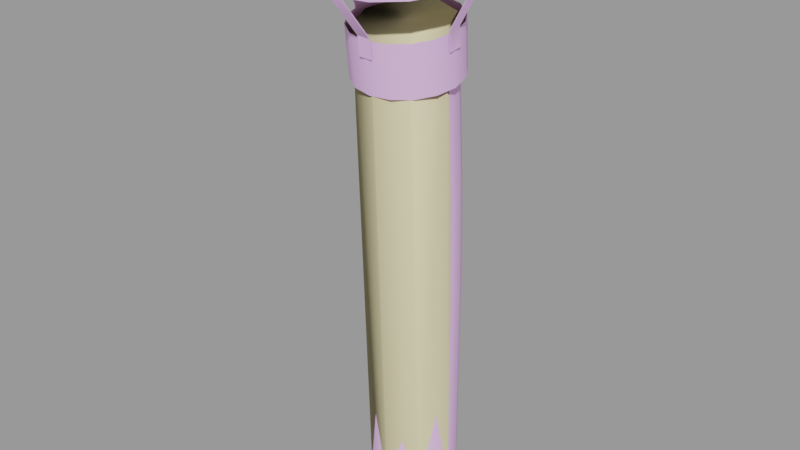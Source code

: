 # Source: chimney001.blend  (saved by Blender 2.92.15; exported with 4.5.12 LTS)
import bpy
from mathutils import Matrix  # noqa: F401  (used for matrix-valued properties, if any)

bpy.ops.wm.read_factory_settings(use_empty=True)
scene = bpy.context.scene
scene.name = 'chimney001.qc'

# ---- collections
col_chimney001 = bpy.data.collections.new('chimney001'); scene.collection.children.link(col_chimney001)

# ---- materials (node trees are filled in below, after node groups)
mat_chimney001 = bpy.data.materials.new('chimney001')
mat_chimney001.use_transparent_shadow = False
mat_chimney001.diffuse_color = (0.8688, 0.5217, 0.9555, 1.0)
mat_phy = bpy.data.materials.new('  phy')
mat_phy.use_transparent_shadow = False
mat_phy.diffuse_color = (0.8876, 0.7957, 0.4585, 1.0)

# ---- material node trees

# ---- meshes
me_chimney001_reference = bpy.data.meshes.new('chimney001_reference')
me_chimney001_reference.from_pydata([(0.3758, -23.88, 144.8), (4.371, -24.13, 144.6), (0.3743, -24.13, 144.8), (4.372, -23.88, 144.6), (-3.271, 7.022, 137.9), (2.088, 8.098, 137.9), (0.7983, 11.91, 104.0), (-4.56, 10.85, 104.0), (0.1445, 13.78, 69.13), (-7.826, 3.959, 137.7), (-5.214, 12.72, 69.17), (0.01477, 13.99, 34.16), (-9.114, 7.84, 103.9), (-10.88, -0.6252, 137.3), (1.933, -20.16, 134.1), (-4.692, -14.82, 100.9), (0.656, -15.87, 100.6), (-3.414, -19.09, 134.5), (-9.215, -11.81, 101.4), (-7.936, -16.02, 135.1), (-12.22, -7.299, 102.1), (-10.94, -11.44, 135.8), (-13.26, -1.983, 102.8), (-11.98, -6.033, 136.6), (-12.17, 3.334, 103.4), (-9.762, 9.696, 69.06), (-5.343, 12.92, 34.17), (-1e-06, 14.0, -5.4e-05), (-5.358, 12.93, -5.4e-05), (-9.886, 9.888, 34.15), (-5.285, -13.04, 67.47), (0.06778, -14.1, 67.29), (-9.816, -10.02, 67.76), (-12.84, -5.495, 68.12), (-13.89, -0.1609, 68.5), (-12.81, 5.173, 68.83), (-13.99, -0.00498, 34.07), (-12.93, -5.359, 34.02), (-12.92, 5.349, 34.12), (-9.9, 9.9, -5.4e-05), (-12.93, 5.358, -5.4e-05), (-14.0, -1e-06, -5.4e-05), (-12.93, -5.358, -5.5e-05), (-9.893, -9.898, 33.97), (-9.9, -9.9, -5.5e-05), (-5.353, -12.93, 33.93), (-5.358, -12.93, -5.5e-05), (0.003975, -14.0, 33.9), (1e-06, -14.0, -5.5e-05), (5.362, -12.93, 33.89), (5.358, -12.93, -5.5e-05), (9.904, -9.898, 33.91), (9.9, -9.9, -5.5e-05), (12.94, -5.359, 33.94), (10.03, 9.696, 68.65), (12.94, 5.349, 34.04), (9.912, 9.888, 34.09), (13.05, 5.173, 68.29), (14.01, -0.004978, 33.99), (14.1, -0.1609, 67.91), (13.02, -5.495, 67.58), (9.974, -10.02, 67.35), (5.426, -13.04, 67.24), (5.372, 12.92, 34.13), (5.497, 12.72, 68.94), (6.146, 10.85, 103.6), (10.67, 7.84, 103.1), (13.68, 3.334, 102.4), (14.72, -1.983, 101.7), (13.62, -7.299, 101.1), (10.57, -11.81, 100.7), (6.015, -14.82, 100.5), (7.435, 7.022, 137.5), (11.96, 3.959, 136.9), (14.96, -0.6252, 136.2), (16.0, -6.033, 135.4), (14.9, -11.44, 134.7), (11.85, -16.02, 134.3), (7.291, -19.09, 134.1), (25.58, -0.5503, 169.1), (20.43, 7.76, 170.4), (8.391, -6.678, 179.1), (6.299, -5.149, 179.3), (12.68, 13.31, 171.4), (3.824, -4.612, 179.5), (3.513, 15.26, 172.1), (1.343, -5.149, 179.6), (-5.674, 13.31, 172.2), (-0.7662, -6.678, 179.4), (-13.48, 7.76, 171.8), (-2.182, -8.967, 179.2), (-18.73, -0.5503, 170.9), (-2.69, -11.67, 178.9), (-20.61, -10.36, 169.7), (-2.212, -14.37, 178.5), (-18.84, -20.16, 168.3), (-0.8211, -16.66, 178.1), (-13.68, -28.47, 167.0), (1.271, -18.19, 177.8), (-5.934, -34.02, 165.9), (3.746, -18.72, 177.7), (3.231, -35.97, 165.3), (6.227, -18.19, 177.6), (12.42, -34.02, 165.2), (8.336, -16.66, 177.7), (20.23, -28.47, 165.6), (9.752, -14.37, 178.0), (25.47, -20.16, 166.5), (10.26, -11.67, 178.3), (27.35, -10.36, 167.7), (9.782, -8.967, 178.7), (12.93, -5.358, -5.5e-05), (14.0, 1e-06, -5.4e-05), (12.93, 5.358, -5.4e-05), (9.9, 9.9, -5.4e-05), (5.358, 12.93, -5.4e-05), (-13.54, -10.33, 153.2), (-13.78, -9.525, 147.3), (-13.53, -9.525, 147.3), (-13.29, -10.33, 153.2), (-20.95, -12.22, 167.4), (-20.7, -12.22, 167.4), (-20.85, -12.56, 169.9), (-20.6, -12.56, 169.9), (-20.93, -7.968, 168.0), (-20.82, -8.285, 170.5), (-20.57, -8.285, 170.5), (-20.68, -7.968, 168.0), (-13.26, -6.189, 153.8), (-13.51, -6.189, 153.8), (-13.76, -5.424, 147.8), (-13.51, -5.424, 147.8), (4.803, 8.57, 155.0), (0.5577, 9.184, 149.2), (0.8062, 8.57, 155.1), (4.554, 9.184, 149.0), (0.5563, 8.928, 149.1), (0.8048, 8.311, 155.1), (1.433, 15.69, 170.2), (1.432, 15.42, 170.2), (1.537, 15.48, 172.7), (1.536, 15.22, 172.6), (5.43, 15.69, 170.0), (5.534, 15.48, 172.5), (5.532, 15.22, 172.5), (5.428, 15.42, 170.0), (4.801, 8.311, 154.9), (4.553, 8.928, 149.0), (18.44, -9.525, 146.0), (18.71, -5.424, 146.5), (18.69, -9.525, 145.9), (18.46, -5.424, 146.5), (27.53, -7.968, 166.0), (27.63, -8.285, 168.5), (27.61, -12.56, 167.9), (27.51, -12.22, 165.4), (18.94, -10.33, 151.9), (18.96, -6.189, 152.4), (0.621, -25.09, 150.7), (4.618, -25.09, 150.5), (4.619, -24.83, 150.6), (5.146, -35.88, 163.2), (5.148, -35.61, 163.3), (5.249, -36.33, 165.7), (5.25, -36.06, 165.7), (1.15, -35.88, 163.4), (1.252, -36.33, 165.8), (1.253, -36.06, 165.9), (1.151, -35.61, 163.4), (0.6224, -24.83, 150.7), (18.71, -6.189, 152.4), (27.28, -7.968, 166.0), (27.38, -8.285, 168.5), (27.36, -12.56, 167.9), (27.26, -12.22, 165.4), (18.69, -10.33, 151.9), (1.426, -5.386, 181.5), (3.906, -4.847, 181.5), (-0.6835, -6.921, 181.4), (-2.1, -9.219, 181.2), (-2.608, -11.93, 180.8), (-2.13, -14.64, 180.5), (-0.7386, -16.94, 180.1), (1.354, -18.47, 179.8), (3.828, -19.01, 179.6), (6.309, -18.47, 179.6), (8.418, -16.94, 179.7), (9.835, -14.64, 180.0), (10.34, -11.93, 180.3), (9.864, -9.219, 180.7), (8.473, -6.921, 181.0), (6.381, -5.386, 181.3), (12.6, 13.48, 169.4), (3.43, 15.42, 170.1), (20.34, 7.952, 168.4), (25.5, -0.3266, 167.1), (27.27, -10.1, 165.7), (25.39, -19.86, 164.5), (20.15, -28.14, 163.6), (12.34, -33.67, 163.2), (3.149, -35.61, 163.3), (-6.017, -33.67, 164.0), (-13.77, -28.14, 165.0), (-18.92, -19.86, 166.3), (-20.69, -10.1, 167.7), (-18.81, -0.3266, 168.9), (-13.57, 7.952, 169.8), (-5.757, 13.48, 170.2), (2.099, 10.12, 138.1), (-3.363, 7.153, 154.1), (2.762, 8.412, 154.0), (-4.025, 8.887, 138.2), (-8.569, 3.568, 153.9), (-9.231, 5.387, 138.0), (-12.06, -1.799, 153.3), (-12.72, 0.1474, 137.4), (-13.32, -8.129, 152.5), (-13.98, -6.033, 136.7), (-12.13, -14.46, 151.6), (-12.79, -12.21, 135.8), (-8.698, -19.83, 150.8), (-9.356, -17.45, 135.0), (-3.531, -23.41, 150.1), (-4.189, -20.95, 134.3), (2.58, -24.67, 149.7), (1.921, -22.18, 133.9), (8.704, -23.41, 149.6), (8.046, -20.95, 133.8), (13.91, -19.83, 149.8), (13.25, -17.45, 134.0), (17.41, -14.46, 150.4), (16.75, -12.21, 134.6), (18.66, -8.129, 151.2), (18.0, -6.033, 135.3), (17.47, -1.799, 152.1), (16.81, 0.1474, 136.2), (14.04, 3.568, 152.9), (13.38, 5.387, 137.0), (8.872, 7.153, 153.6), (8.21, 8.887, 137.7)], [], [(0, 1, 2), (0, 3, 1), (4, 5, 6), (7, 6, 8), (4, 6, 7), (9, 4, 7), (10, 8, 11), (7, 8, 10), (12, 7, 10), (9, 7, 12), (13, 9, 12), (14, 15, 16), (14, 17, 15), (17, 18, 15), (17, 19, 18), (19, 20, 18), (19, 21, 20), (21, 22, 20), (21, 23, 22), (23, 24, 22), (23, 13, 24), (13, 12, 24), (24, 12, 25), (12, 10, 25), (25, 10, 26), (10, 11, 26), (27, 26, 11), (27, 28, 26), (28, 29, 26), (16, 30, 31), (16, 15, 30), (15, 32, 30), (15, 18, 32), (18, 33, 32), (18, 20, 33), (20, 34, 33), (20, 22, 34), (22, 35, 34), (22, 24, 35), (24, 25, 35), (35, 25, 29), (25, 26, 29), (33, 36, 37), (33, 34, 36), (34, 38, 36), (34, 35, 38), (35, 29, 38), (28, 39, 29), (39, 38, 29), (39, 40, 38), (40, 36, 38), (40, 41, 36), (41, 37, 36), (41, 42, 37), (42, 43, 37), (42, 44, 43), (44, 45, 43), (44, 46, 45), (46, 47, 45), (46, 48, 47), (48, 49, 47), (48, 50, 49), (50, 51, 49), (50, 52, 51), (52, 53, 51), (54, 55, 56), (54, 57, 55), (57, 58, 55), (57, 59, 58), (59, 53, 58), (59, 60, 53), (60, 51, 53), (60, 61, 51), (61, 49, 51), (61, 62, 49), (62, 47, 49), (62, 31, 47), (31, 45, 47), (31, 30, 45), (30, 43, 45), (30, 32, 43), (32, 37, 43), (32, 33, 37), (8, 63, 11), (8, 64, 63), (64, 56, 63), (64, 54, 56), (65, 54, 64), (65, 66, 54), (66, 57, 54), (66, 67, 57), (67, 59, 57), (67, 68, 59), (68, 60, 59), (68, 69, 60), (69, 61, 60), (69, 70, 61), (70, 62, 61), (70, 71, 62), (71, 31, 62), (71, 16, 31), (6, 64, 8), (6, 65, 64), (5, 65, 6), (5, 72, 65), (72, 66, 65), (72, 73, 66), (73, 67, 66), (73, 74, 67), (74, 68, 67), (74, 75, 68), (75, 69, 68), (75, 76, 69), (76, 70, 69), (76, 77, 70), (77, 71, 70), (77, 78, 71), (78, 16, 71), (78, 14, 16), (79, 80, 81), (80, 82, 81), (80, 83, 82), (83, 84, 82), (83, 85, 84), (85, 86, 84), (85, 87, 86), (87, 88, 86), (87, 89, 88), (89, 90, 88), (89, 91, 90), (91, 92, 90), (91, 93, 92), (93, 94, 92), (93, 95, 94), (95, 96, 94), (95, 97, 96), (97, 98, 96), (97, 99, 98), (99, 100, 98), (99, 101, 100), (101, 102, 100), (101, 103, 102), (103, 104, 102), (103, 105, 104), (105, 106, 104), (105, 107, 106), (107, 108, 106), (107, 109, 108), (109, 110, 108), (109, 79, 110), (79, 81, 110), (52, 111, 53), (111, 58, 53), (111, 112, 58), (112, 55, 58), (112, 113, 55), (113, 56, 55), (113, 114, 56), (114, 63, 56), (114, 115, 63), (115, 11, 63), (115, 27, 11), (116, 117, 118), (116, 118, 119), (119, 120, 116), (119, 121, 120), (121, 122, 120), (121, 123, 122), (124, 125, 126), (124, 126, 127), (128, 124, 127), (128, 129, 124), (128, 130, 129), (128, 131, 130), (131, 117, 130), (131, 118, 117), (120, 122, 125), (120, 125, 124), (129, 120, 124), (129, 116, 120), (129, 117, 116), (129, 130, 117), (132, 133, 134), (132, 135, 133), (134, 133, 136), (134, 136, 137), (137, 138, 134), (137, 139, 138), (139, 140, 138), (139, 141, 140), (142, 143, 144), (142, 144, 145), (146, 142, 145), (146, 132, 142), (146, 135, 132), (146, 147, 135), (147, 133, 135), (147, 136, 133), (148, 149, 150), (148, 151, 149), (152, 153, 154), (152, 154, 155), (156, 152, 155), (156, 157, 152), (156, 149, 157), (156, 150, 149), (158, 1, 159), (158, 2, 1), (159, 1, 3), (159, 3, 160), (160, 161, 159), (160, 162, 161), (162, 163, 161), (162, 164, 163), (165, 166, 167), (165, 167, 168), (169, 165, 168), (169, 158, 165), (169, 2, 158), (169, 0, 2), (138, 140, 143), (138, 143, 142), (132, 138, 142), (132, 134, 138), (161, 163, 166), (161, 166, 165), (158, 161, 165), (158, 159, 161), (157, 149, 151), (157, 151, 170), (170, 152, 157), (170, 171, 152), (171, 153, 152), (171, 172, 153), (155, 154, 173), (155, 173, 174), (175, 155, 174), (175, 156, 155), (175, 150, 156), (175, 148, 150), (84, 176, 177), (84, 86, 176), (86, 178, 176), (86, 88, 178), (88, 179, 178), (88, 90, 179), (90, 180, 179), (90, 92, 180), (92, 181, 180), (92, 94, 181), (94, 182, 181), (94, 96, 182), (96, 183, 182), (96, 98, 183), (98, 184, 183), (98, 100, 184), (100, 185, 184), (100, 102, 185), (102, 186, 185), (102, 104, 186), (104, 187, 186), (104, 106, 187), (106, 188, 187), (106, 108, 188), (108, 189, 188), (108, 110, 189), (110, 190, 189), (110, 81, 190), (81, 191, 190), (81, 82, 191), (82, 177, 191), (82, 84, 177), (85, 192, 193), (85, 83, 192), (83, 194, 192), (83, 80, 194), (80, 195, 194), (80, 79, 195), (79, 196, 195), (79, 109, 196), (109, 197, 196), (109, 107, 197), (107, 198, 197), (107, 105, 198), (105, 199, 198), (105, 103, 199), (103, 200, 199), (103, 101, 200), (101, 201, 200), (101, 99, 201), (99, 202, 201), (99, 97, 202), (97, 203, 202), (97, 95, 203), (95, 204, 203), (95, 93, 204), (93, 205, 204), (93, 91, 205), (91, 206, 205), (91, 89, 206), (89, 207, 206), (89, 87, 207), (87, 193, 207), (87, 85, 193), (208, 209, 210), (208, 211, 209), (211, 212, 209), (211, 213, 212), (213, 214, 212), (213, 215, 214), (215, 216, 214), (215, 217, 216), (217, 218, 216), (217, 219, 218), (219, 220, 218), (219, 221, 220), (221, 222, 220), (221, 223, 222), (223, 224, 222), (223, 225, 224), (225, 226, 224), (225, 227, 226), (227, 228, 226), (227, 229, 228), (229, 230, 228), (229, 231, 230), (231, 232, 230), (231, 233, 232), (233, 234, 232), (233, 235, 234), (235, 236, 234), (235, 237, 236), (237, 238, 236), (237, 239, 238), (239, 210, 238), (239, 208, 210), (221, 21, 19), (221, 219, 21), (219, 23, 21), (219, 217, 23), (217, 13, 23), (217, 215, 13), (215, 9, 13), (215, 213, 9), (213, 4, 9), (213, 211, 4), (211, 5, 4), (211, 208, 5), (208, 72, 5), (208, 239, 72), (239, 73, 72), (239, 237, 73), (237, 74, 73), (237, 235, 74), (235, 75, 74), (235, 233, 75), (233, 76, 75), (233, 231, 76), (231, 77, 76), (231, 229, 77), (229, 78, 77), (229, 227, 78), (227, 14, 78), (227, 225, 14), (225, 17, 14), (225, 223, 17), (223, 19, 17), (223, 221, 19)])
me_chimney001_reference.polygons.foreach_set('use_smooth', [True] * 368)
_k = set([(0, 2), (1, 2), (1, 3), (1, 159), (2, 158), (4, 5), (4, 9), (5, 72), (9, 13), (13, 23), (14, 17), (14, 78), (17, 19), (19, 21), (21, 23), (72, 73), (73, 74), (74, 75), (75, 76), (76, 77), (77, 78), (79, 80), (79, 109), (80, 83), (81, 82), (81, 110), (82, 84), (83, 85), (84, 86), (85, 87), (86, 88), (87, 89), (88, 90), (89, 91), (90, 92), (91, 93), (92, 94), (93, 95), (94, 96), (95, 97), (96, 98), (97, 99), (98, 100), (99, 101), (100, 102), (101, 103), (102, 104), (103, 105), (104, 106), (105, 107), (106, 108), (107, 109), (108, 110), (116, 117), (116, 120), (117, 118), (117, 130), (120, 122), (120, 125), (121, 122), (124, 125), (124, 129), (129, 130), (130, 131), (132, 134), (132, 135), (132, 142), (133, 134), (133, 135), (133, 136), (134, 138), (135, 147), (138, 140), (138, 143), (139, 140), (142, 143), (148, 150), (149, 150), (149, 151), (149, 157), (150, 156), (152, 153), (152, 154), (152, 157), (153, 171), (154, 155), (155, 156), (158, 159), (158, 165), (159, 161), (161, 163), (161, 166), (162, 163), (165, 166), (208, 211), (208, 239), (211, 213), (213, 215), (215, 217), (217, 219), (219, 221), (221, 223), (223, 225), (225, 227), (227, 229), (229, 231), (231, 233), (233, 235), (235, 237), (237, 239)])
me_chimney001_reference.attributes.new('sharp_edge', 'BOOLEAN', 'EDGE').data.foreach_set('value', [ (min(e.vertices), max(e.vertices)) in _k for e in me_chimney001_reference.edges])
_uv = me_chimney001_reference.uv_layers.new(name='UVMap')
_uv.uv.foreach_set('vector', [0.2184, 0.2523, 0.2304, 0.2216, 0.2205, 0.2529, 0.2184, 0.2523, 0.2284, 0.221, 0.2304, 0.2216, 0.5484, 0.9873, 0.5177, 0.9869, 0.5221, 0.7642, 0.5481, 0.7645, 0.5221, 0.7642, 0.523, 0.5358, 0.5484, 0.9873, 0.5221, 0.7642, 0.5481, 0.7645, 0.5794, 0.9865, 0.5484, 0.9873, 0.5481, 0.7645, 0.5485, 0.536, 0.523, 0.5358, 0.5215, 0.3072, 0.5481, 0.7645, 0.523, 0.5358, 0.5485, 0.536, 0.5741, 0.7638, 0.5481, 0.7645, 0.5485, 0.536, 0.5794, 0.9865, 0.5481, 0.7645, 0.5741, 0.7638, 0.6102, 0.9844, 0.5794, 0.9865, 0.5741, 0.7638, 0.7488, 0.9711, 0.7138, 0.7516, 0.7446, 0.7502, 0.7488, 0.9711, 0.7231, 0.9727, 0.7138, 0.7516, 0.7231, 0.9727, 0.6839, 0.7539, 0.7138, 0.7516, 0.7231, 0.9727, 0.6966, 0.9752, 0.6839, 0.7539, 0.6966, 0.9752, 0.6551, 0.7567, 0.6839, 0.7539, 0.6966, 0.9752, 0.6691, 0.9784, 0.6551, 0.7567, 0.6691, 0.9784, 0.6274, 0.7595, 0.6551, 0.7567, 0.6691, 0.9784, 0.6402, 0.9816, 0.6274, 0.7595, 0.6402, 0.9816, 0.6005, 0.762, 0.6274, 0.7595, 0.6402, 0.9816, 0.6102, 0.9844, 0.6005, 0.762, 0.6102, 0.9844, 0.5741, 0.7638, 0.6005, 0.762, 0.6005, 0.762, 0.5741, 0.7638, 0.574, 0.5358, 0.5741, 0.7638, 0.5485, 0.536, 0.574, 0.5358, 0.574, 0.5358, 0.5485, 0.536, 0.5496, 0.3071, 0.5485, 0.536, 0.5215, 0.3072, 0.5496, 0.3071, 0.5191, 0.084, 0.5496, 0.3071, 0.5215, 0.3072, 0.5191, 0.084, 0.5508, 0.08386, 0.5496, 0.3071, 0.5508, 0.08386, 0.5776, 0.3076, 0.5496, 0.3071, 0.7446, 0.7502, 0.7124, 0.5326, 0.7437, 0.5322, 0.7446, 0.7502, 0.7138, 0.7516, 0.7124, 0.5326, 0.7138, 0.7516, 0.6824, 0.5333, 0.7124, 0.5326, 0.7138, 0.7516, 0.6839, 0.7539, 0.6824, 0.5333, 0.6839, 0.7539, 0.6537, 0.534, 0.6824, 0.5333, 0.6839, 0.7539, 0.6551, 0.7567, 0.6537, 0.534, 0.6551, 0.7567, 0.6263, 0.5347, 0.6537, 0.534, 0.6551, 0.7567, 0.6274, 0.7595, 0.6263, 0.5347, 0.6274, 0.7595, 0.5998, 0.5354, 0.6263, 0.5347, 0.6274, 0.7595, 0.6005, 0.762, 0.5998, 0.5354, 0.6005, 0.762, 0.574, 0.5358, 0.5998, 0.5354, 0.5998, 0.5354, 0.574, 0.5358, 0.5776, 0.3076, 0.574, 0.5358, 0.5496, 0.3071, 0.5776, 0.3076, 0.6537, 0.534, 0.6334, 0.3097, 0.6613, 0.3111, 0.6537, 0.534, 0.6263, 0.5347, 0.6334, 0.3097, 0.6263, 0.5347, 0.6055, 0.3085, 0.6334, 0.3097, 0.6263, 0.5347, 0.5998, 0.5354, 0.6055, 0.3085, 0.5998, 0.5354, 0.5776, 0.3076, 0.6055, 0.3085, 0.5508, 0.08386, 0.5821, 0.08439, 0.5776, 0.3076, 0.5821, 0.08439, 0.6055, 0.3085, 0.5776, 0.3076, 0.5821, 0.08439, 0.6124, 0.0855, 0.6055, 0.3085, 0.6124, 0.0855, 0.6334, 0.3097, 0.6055, 0.3085, 0.6124, 0.0855, 0.6415, 0.08702, 0.6334, 0.3097, 0.6415, 0.08702, 0.6613, 0.3111, 0.6334, 0.3097, 0.6415, 0.08702, 0.6694, 0.08873, 0.6613, 0.3111, 0.6694, 0.08873, 0.6894, 0.3124, 0.6613, 0.3111, 0.6694, 0.08873, 0.6963, 0.09037, 0.6894, 0.3124, 0.6963, 0.09037, 0.7176, 0.3134, 0.6894, 0.3124, 0.6963, 0.09037, 0.7224, 0.09167, 0.7176, 0.3134, 0.7224, 0.09167, 0.7459, 0.314, 0.7176, 0.3134, 0.7224, 0.09167, 0.748, 0.09245, 0.7459, 0.314, 0.748, 0.09245, 0.7744, 0.3141, 0.7459, 0.314, 0.748, 0.09245, 0.7736, 0.09259, 0.7744, 0.3141, 0.7736, 0.09259, 0.803, 0.3137, 0.7744, 0.3141, 0.7736, 0.09259, 0.7993, 0.09207, 0.803, 0.3137, 0.7993, 0.09207, 0.8316, 0.3128, 0.803, 0.3137, 0.923, 0.5348, 0.8886, 0.3102, 0.917, 0.3089, 0.923, 0.5348, 0.8959, 0.5341, 0.8886, 0.3102, 0.8959, 0.5341, 0.8601, 0.3116, 0.8886, 0.3102, 0.8959, 0.5341, 0.8676, 0.5333, 0.8601, 0.3116, 0.8676, 0.5333, 0.8316, 0.3128, 0.8601, 0.3116, 0.8676, 0.5333, 0.8381, 0.5327, 0.8316, 0.3128, 0.8381, 0.5327, 0.803, 0.3137, 0.8316, 0.3128, 0.8381, 0.5327, 0.8072, 0.5322, 0.803, 0.3137, 0.8072, 0.5322, 0.7744, 0.3141, 0.803, 0.3137, 0.8072, 0.5322, 0.7755, 0.5321, 0.7744, 0.3141, 0.7755, 0.5321, 0.7459, 0.314, 0.7744, 0.3141, 0.7755, 0.5321, 0.7437, 0.5322, 0.7459, 0.314, 0.7437, 0.5322, 0.7176, 0.3134, 0.7459, 0.314, 0.7437, 0.5322, 0.7124, 0.5326, 0.7176, 0.3134, 0.7124, 0.5326, 0.6894, 0.3124, 0.7176, 0.3134, 0.7124, 0.5326, 0.6824, 0.5333, 0.6894, 0.3124, 0.6824, 0.5333, 0.6613, 0.3111, 0.6894, 0.3124, 0.6824, 0.5333, 0.6537, 0.534, 0.6613, 0.3111, 0.9749, 0.5358, 0.9453, 0.3079, 0.9734, 0.3072, 0.9749, 0.5358, 0.9492, 0.5354, 0.9453, 0.3079, 0.9492, 0.5354, 0.917, 0.3089, 0.9453, 0.3079, 0.9492, 0.5354, 0.923, 0.5348, 0.917, 0.3089, 0.9479, 0.7627, 0.923, 0.5348, 0.9492, 0.5354, 0.9479, 0.7627, 0.9214, 0.7605, 0.923, 0.5348, 0.9214, 0.7605, 0.8959, 0.5341, 0.923, 0.5348, 0.9214, 0.7605, 0.8943, 0.7577, 0.8959, 0.5341, 0.8943, 0.7577, 0.8676, 0.5333, 0.8959, 0.5341, 0.8943, 0.7577, 0.8662, 0.7548, 0.8676, 0.5333, 0.8662, 0.7548, 0.8381, 0.5327, 0.8676, 0.5333, 0.8662, 0.7548, 0.837, 0.7524, 0.8381, 0.5327, 0.837, 0.7524, 0.8072, 0.5322, 0.8381, 0.5327, 0.837, 0.7524, 0.8068, 0.7506, 0.8072, 0.5322, 0.8068, 0.7506, 0.7755, 0.5321, 0.8072, 0.5322, 0.8068, 0.7506, 0.7758, 0.7499, 0.7755, 0.5321, 0.7758, 0.7499, 0.7437, 0.5322, 0.7755, 0.5321, 0.7758, 0.7499, 0.7446, 0.7502, 0.7437, 0.5322, 0.974, 0.7642, 0.9492, 0.5354, 0.9749, 0.5358, 0.974, 0.7642, 0.9479, 0.7627, 0.9492, 0.5354, 0.9696, 0.9869, 0.9479, 0.7627, 0.974, 0.7642, 0.9696, 0.9869, 0.9395, 0.9853, 0.9479, 0.7627, 0.9395, 0.9853, 0.9214, 0.7605, 0.9479, 0.7627, 0.9395, 0.9853, 0.91, 0.9828, 0.9214, 0.7605, 0.91, 0.9828, 0.8943, 0.7577, 0.9214, 0.7605, 0.91, 0.9828, 0.8814, 0.9796, 0.8943, 0.7577, 0.8814, 0.9796, 0.8662, 0.7548, 0.8943, 0.7577, 0.8814, 0.9796, 0.8535, 0.9764, 0.8662, 0.7548, 0.8535, 0.9764, 0.837, 0.7524, 0.8662, 0.7548, 0.8535, 0.9764, 0.8264, 0.9736, 0.837, 0.7524, 0.8264, 0.9736, 0.8068, 0.7506, 0.837, 0.7524, 0.8264, 0.9736, 0.8001, 0.9715, 0.8068, 0.7506, 0.8001, 0.9715, 0.7758, 0.7499, 0.8068, 0.7506, 0.8001, 0.9715, 0.7744, 0.9707, 0.7758, 0.7499, 0.7744, 0.9707, 0.7446, 0.7502, 0.7758, 0.7499, 0.7744, 0.9707, 0.7488, 0.9711, 0.7446, 0.7502, 0.5166, 0.7119, 0.5031, 0.7653, 0.4149, 0.7158, 0.5031, 0.7653, 0.4063, 0.7276, 0.4149, 0.7158, 0.5031, 0.7653, 0.4712, 0.8082, 0.4063, 0.7276, 0.4712, 0.8082, 0.3941, 0.7346, 0.4063, 0.7276, 0.4712, 0.8082, 0.4257, 0.8341, 0.3941, 0.7346, 0.4257, 0.8341, 0.38, 0.736, 0.3941, 0.7346, 0.4257, 0.8341, 0.3736, 0.8392, 0.38, 0.736, 0.3736, 0.8392, 0.3662, 0.7313, 0.38, 0.736, 0.3736, 0.8392, 0.3227, 0.8226, 0.3662, 0.7313, 0.3227, 0.8226, 0.3548, 0.7214, 0.3662, 0.7313, 0.3227, 0.8226, 0.2809, 0.7868, 0.3548, 0.7214, 0.2809, 0.7868, 0.3476, 0.7078, 0.3548, 0.7214, 0.2809, 0.7868, 0.2545, 0.7374, 0.3476, 0.7078, 0.2545, 0.7374, 0.3456, 0.6925, 0.3476, 0.7078, 0.2545, 0.7374, 0.2475, 0.6817, 0.3456, 0.6925, 0.2475, 0.6817, 0.3492, 0.6778, 0.3456, 0.6925, 0.2475, 0.6817, 0.261, 0.6284, 0.3492, 0.6778, 0.261, 0.6284, 0.3578, 0.6661, 0.3492, 0.6778, 0.261, 0.6284, 0.2929, 0.5855, 0.3578, 0.6661, 0.2929, 0.5855, 0.37, 0.659, 0.3578, 0.6661, 0.2929, 0.5855, 0.3384, 0.5595, 0.37, 0.659, 0.3384, 0.5595, 0.3841, 0.6577, 0.37, 0.659, 0.3384, 0.5595, 0.3905, 0.5545, 0.3841, 0.6577, 0.3905, 0.5545, 0.3979, 0.6623, 0.3841, 0.6577, 0.3905, 0.5545, 0.4413, 0.5711, 0.3979, 0.6623, 0.4413, 0.5711, 0.4093, 0.6722, 0.3979, 0.6623, 0.4413, 0.5711, 0.4831, 0.6068, 0.4093, 0.6722, 0.4831, 0.6068, 0.4165, 0.6859, 0.4093, 0.6722, 0.4831, 0.6068, 0.5096, 0.6563, 0.4165, 0.6859, 0.5096, 0.6563, 0.4185, 0.7012, 0.4165, 0.6859, 0.5096, 0.6563, 0.5166, 0.7119, 0.4185, 0.7012, 0.5166, 0.7119, 0.4149, 0.7158, 0.4185, 0.7012, 0.7993, 0.09207, 0.8254, 0.09096, 0.8316, 0.3128, 0.8254, 0.09096, 0.8601, 0.3116, 0.8316, 0.3128, 0.8254, 0.09096, 0.8523, 0.08943, 0.8601, 0.3116, 0.8523, 0.08943, 0.8886, 0.3102, 0.8601, 0.3116, 0.8523, 0.08943, 0.8802, 0.08772, 0.8886, 0.3102, 0.8802, 0.08772, 0.917, 0.3089, 0.8886, 0.3102, 0.8802, 0.08772, 0.9093, 0.08609, 0.917, 0.3089, 0.9093, 0.08609, 0.9453, 0.3079, 0.917, 0.3089, 0.9093, 0.08609, 0.9397, 0.08478, 0.9453, 0.3079, 0.9397, 0.08478, 0.9734, 0.3072, 0.9453, 0.3079, 0.9397, 0.08478, 0.971, 0.084, 0.9734, 0.3072, 0.244, 0.1328, 0.2422, 0.08987, 0.2439, 0.0898, 0.244, 0.1328, 0.2439, 0.0898, 0.2457, 0.1328, 0.2457, 0.1328, 0.1909, 0.2355, 0.244, 0.1328, 0.2457, 0.1328, 0.1927, 0.2354, 0.1909, 0.2355, 0.1927, 0.2354, 0.1916, 0.2534, 0.1909, 0.2355, 0.1927, 0.2354, 0.1934, 0.2533, 0.1916, 0.2534, 0.1799, 0.2355, 0.1792, 0.2534, 0.1774, 0.2533, 0.1799, 0.2355, 0.1774, 0.2533, 0.1781, 0.2354, 0.125, 0.1328, 0.1799, 0.2355, 0.1781, 0.2354, 0.125, 0.1328, 0.1268, 0.1328, 0.1799, 0.2355, 0.125, 0.1328, 0.1286, 0.08987, 0.1268, 0.1328, 0.125, 0.1328, 0.1269, 0.0898, 0.1286, 0.08987, 0.2107, 0.2522, 0.2226, 0.2214, 0.2126, 0.2528, 0.2107, 0.2522, 0.2207, 0.2208, 0.2226, 0.2214, 0.3809, 0.2328, 0.3832, 0.2495, 0.3539, 0.2534, 0.3809, 0.2328, 0.3539, 0.2534, 0.3517, 0.2367, 0.3384, 0.1337, 0.3809, 0.2328, 0.3517, 0.2367, 0.3384, 0.1337, 0.3668, 0.1299, 0.3809, 0.2328, 0.3384, 0.1337, 0.3613, 0.0898, 0.3668, 0.1299, 0.3384, 0.1337, 0.3332, 0.09354, 0.3613, 0.0898, 0.3911, 0.1298, 0.4199, 0.09093, 0.4182, 0.1309, 0.3911, 0.1298, 0.3927, 0.0898, 0.4199, 0.09093, 0.2367, 0.1315, 0.2324, 0.09003, 0.2342, 0.0898, 0.2367, 0.1315, 0.2342, 0.0898, 0.2385, 0.1313, 0.2385, 0.1313, 0.1872, 0.2361, 0.2367, 0.1315, 0.2385, 0.1313, 0.1891, 0.2358, 0.1872, 0.2361, 0.1891, 0.2358, 0.1887, 0.2534, 0.1872, 0.2361, 0.1891, 0.2358, 0.1905, 0.2531, 0.1887, 0.2534, 0.1847, 0.2361, 0.1833, 0.2534, 0.1815, 0.2531, 0.1847, 0.2361, 0.1815, 0.2531, 0.1829, 0.2358, 0.1335, 0.1313, 0.1847, 0.2361, 0.1829, 0.2358, 0.1335, 0.1313, 0.1353, 0.1315, 0.1847, 0.2361, 0.1335, 0.1313, 0.1396, 0.09003, 0.1353, 0.1315, 0.1335, 0.1313, 0.1378, 0.0898, 0.1396, 0.09003, 0.2278, 0.2216, 0.2158, 0.2523, 0.2258, 0.221, 0.2278, 0.2216, 0.2178, 0.2529, 0.2158, 0.2523, 0.2252, 0.2214, 0.2134, 0.2522, 0.2234, 0.2208, 0.2252, 0.2214, 0.2153, 0.2528, 0.2134, 0.2522, 0.4504, 0.2367, 0.4482, 0.2534, 0.419, 0.2494, 0.4504, 0.2367, 0.419, 0.2494, 0.4213, 0.2327, 0.4356, 0.1299, 0.4504, 0.2367, 0.4213, 0.2327, 0.4356, 0.1299, 0.4639, 0.1337, 0.4504, 0.2367, 0.4356, 0.1299, 0.4692, 0.09359, 0.4639, 0.1337, 0.4356, 0.1299, 0.4411, 0.0898, 0.4692, 0.09359, 0.4761, 0.131, 0.5014, 0.0898, 0.5032, 0.1298, 0.4761, 0.131, 0.4743, 0.091, 0.5014, 0.0898, 0.2843, 0.1357, 0.2918, 0.0898, 0.2937, 0.09006, 0.2843, 0.1357, 0.2937, 0.09006, 0.2864, 0.136, 0.2864, 0.136, 0.2008, 0.2341, 0.2843, 0.1357, 0.2864, 0.136, 0.2028, 0.2343, 0.2008, 0.2341, 0.2028, 0.2343, 0.1973, 0.2531, 0.2008, 0.2341, 0.2028, 0.2343, 0.1994, 0.2534, 0.1973, 0.2531, 0.1681, 0.2341, 0.1716, 0.2531, 0.1695, 0.2534, 0.1681, 0.2341, 0.1695, 0.2534, 0.166, 0.2343, 0.0825, 0.136, 0.1681, 0.2341, 0.166, 0.2343, 0.0825, 0.136, 0.08451, 0.1357, 0.1681, 0.2341, 0.0825, 0.136, 0.07709, 0.0898, 0.08451, 0.1357, 0.0825, 0.136, 0.0751, 0.09006, 0.07709, 0.0898, 0.4138, 0.2367, 0.4131, 0.2534, 0.386, 0.2523, 0.4138, 0.2367, 0.386, 0.2523, 0.3867, 0.2355, 0.3911, 0.1298, 0.4138, 0.2367, 0.3867, 0.2355, 0.3911, 0.1298, 0.4182, 0.1309, 0.4138, 0.2367, 0.5078, 0.2355, 0.5086, 0.2522, 0.4815, 0.2534, 0.5078, 0.2355, 0.4815, 0.2534, 0.4808, 0.2367, 0.4761, 0.131, 0.5078, 0.2355, 0.4808, 0.2367, 0.4761, 0.131, 0.5032, 0.1298, 0.5078, 0.2355, 0.2586, 0.1341, 0.2605, 0.0898, 0.2623, 0.08987, 0.2586, 0.1341, 0.2623, 0.08987, 0.2605, 0.1341, 0.2605, 0.1341, 0.1953, 0.2349, 0.2586, 0.1341, 0.2605, 0.1341, 0.1971, 0.235, 0.1953, 0.2349, 0.1971, 0.235, 0.1945, 0.2533, 0.1953, 0.2349, 0.1971, 0.235, 0.1963, 0.2534, 0.1945, 0.2533, 0.1741, 0.2349, 0.1748, 0.2533, 0.173, 0.2534, 0.1741, 0.2349, 0.173, 0.2534, 0.1722, 0.235, 0.1089, 0.1341, 0.1741, 0.2349, 0.1722, 0.235, 0.1089, 0.1341, 0.1107, 0.1341, 0.1741, 0.2349, 0.1089, 0.1341, 0.1088, 0.0898, 0.1107, 0.1341, 0.1089, 0.1341, 0.107, 0.08987, 0.1088, 0.0898, 0.05866, 0.9573, 0.08467, 0.9858, 0.05869, 0.9859, 0.05866, 0.9573, 0.08473, 0.9572, 0.08467, 0.9858, 0.08473, 0.9572, 0.1119, 0.9858, 0.08467, 0.9858, 0.08473, 0.9572, 0.1121, 0.9572, 0.1119, 0.9858, 0.1121, 0.9572, 0.1412, 0.9858, 0.1119, 0.9858, 0.1121, 0.9572, 0.1413, 0.9572, 0.1412, 0.9858, 0.1413, 0.9572, 0.1722, 0.9858, 0.1412, 0.9858, 0.1413, 0.9572, 0.1722, 0.9572, 0.1722, 0.9858, 0.1722, 0.9572, 0.2031, 0.9859, 0.1722, 0.9858, 0.1722, 0.9572, 0.2031, 0.9573, 0.2031, 0.9859, 0.2031, 0.9573, 0.2324, 0.986, 0.2031, 0.9859, 0.2031, 0.9573, 0.2323, 0.9574, 0.2324, 0.986, 0.2323, 0.9574, 0.2597, 0.9861, 0.2324, 0.986, 0.2323, 0.9574, 0.2596, 0.9575, 0.2597, 0.9861, 0.2596, 0.9575, 0.2857, 0.9861, 0.2597, 0.9861, 0.2596, 0.9575, 0.2857, 0.9575, 0.2857, 0.9861, 0.2857, 0.9575, 0.3116, 0.9862, 0.2857, 0.9861, 0.2857, 0.9575, 0.3117, 0.9576, 0.3116, 0.9862, 0.3117, 0.9576, 0.3389, 0.9862, 0.3116, 0.9862, 0.3117, 0.9576, 0.339, 0.9576, 0.3389, 0.9862, 0.339, 0.9576, 0.3682, 0.9862, 0.3389, 0.9862, 0.339, 0.9576, 0.3683, 0.9576, 0.3682, 0.9862, 0.3683, 0.9576, 0.3992, 0.9862, 0.3682, 0.9862, 0.3683, 0.9576, 0.3991, 0.9576, 0.3992, 0.9862, 0.3991, 0.9576, 0.4301, 0.9861, 0.3992, 0.9862, 0.3991, 0.9576, 0.43, 0.9575, 0.4301, 0.9861, 0.43, 0.9575, 0.4595, 0.986, 0.4301, 0.9861, 0.43, 0.9575, 0.4593, 0.9574, 0.4595, 0.986, 0.4593, 0.9574, 0.4867, 0.9859, 0.4595, 0.986, 0.4593, 0.9574, 0.4866, 0.9573, 0.4867, 0.9859, 0.4866, 0.9573, 0.5127, 0.9859, 0.4867, 0.9859, 0.4866, 0.9573, 0.5127, 0.9573, 0.5127, 0.9859, 0.5127, 0.9544, 0.486, 0.9466, 0.5127, 0.9465, 0.5127, 0.9544, 0.4861, 0.9545, 0.486, 0.9466, 0.4861, 0.9545, 0.4585, 0.9467, 0.486, 0.9466, 0.4861, 0.9545, 0.4586, 0.9546, 0.4585, 0.9467, 0.4586, 0.9546, 0.4294, 0.9468, 0.4585, 0.9467, 0.4586, 0.9546, 0.4295, 0.9547, 0.4294, 0.9468, 0.4295, 0.9547, 0.3992, 0.9468, 0.4294, 0.9468, 0.4295, 0.9547, 0.3992, 0.9547, 0.3992, 0.9468, 0.3992, 0.9547, 0.369, 0.9469, 0.3992, 0.9468, 0.3992, 0.9547, 0.3689, 0.9548, 0.369, 0.9469, 0.3689, 0.9548, 0.3399, 0.9469, 0.369, 0.9469, 0.3689, 0.9548, 0.3398, 0.9548, 0.3399, 0.9469, 0.3398, 0.9548, 0.3123, 0.9469, 0.3399, 0.9469, 0.3398, 0.9548, 0.3122, 0.9548, 0.3123, 0.9469, 0.3122, 0.9548, 0.2857, 0.9468, 0.3123, 0.9469, 0.3122, 0.9548, 0.2857, 0.9547, 0.2857, 0.9468, 0.2857, 0.9547, 0.2591, 0.9467, 0.2857, 0.9468, 0.2857, 0.9547, 0.2591, 0.9546, 0.2591, 0.9467, 0.2591, 0.9546, 0.2315, 0.9466, 0.2591, 0.9467, 0.2591, 0.9546, 0.2316, 0.9546, 0.2315, 0.9466, 0.2316, 0.9546, 0.2024, 0.9466, 0.2315, 0.9466, 0.2316, 0.9546, 0.2025, 0.9545, 0.2024, 0.9466, 0.2025, 0.9545, 0.1722, 0.9465, 0.2024, 0.9466, 0.2025, 0.9545, 0.1722, 0.9544, 0.1722, 0.9465, 0.1722, 0.9544, 0.142, 0.9465, 0.1722, 0.9465, 0.1722, 0.9544, 0.1419, 0.9544, 0.142, 0.9465, 0.1419, 0.9544, 0.1129, 0.9465, 0.142, 0.9465, 0.1419, 0.9544, 0.1128, 0.9544, 0.1129, 0.9465, 0.1128, 0.9544, 0.08531, 0.9465, 0.1129, 0.9465, 0.1128, 0.9544, 0.08522, 0.9544, 0.08531, 0.9465, 0.08522, 0.9544, 0.05867, 0.9465, 0.08531, 0.9465, 0.08522, 0.9544, 0.05868, 0.9544, 0.05867, 0.9465, 0.05862, 0.8461, 0.08605, 0.944, 0.05874, 0.9441, 0.05862, 0.8461, 0.08658, 0.846, 0.08605, 0.944, 0.08658, 0.846, 0.114, 0.944, 0.08605, 0.944, 0.08658, 0.846, 0.1148, 0.846, 0.114, 0.944, 0.1148, 0.846, 0.1427, 0.944, 0.114, 0.944, 0.1148, 0.846, 0.1434, 0.846, 0.1427, 0.944, 0.1434, 0.846, 0.1722, 0.944, 0.1427, 0.944, 0.1434, 0.846, 0.1723, 0.8461, 0.1722, 0.944, 0.1723, 0.8461, 0.2016, 0.9441, 0.1722, 0.944, 0.1723, 0.8461, 0.2011, 0.8461, 0.2016, 0.9441, 0.2011, 0.8461, 0.2304, 0.9442, 0.2016, 0.9441, 0.2011, 0.8461, 0.2297, 0.8462, 0.2304, 0.9442, 0.2297, 0.8462, 0.2583, 0.9443, 0.2304, 0.9442, 0.2297, 0.8462, 0.2579, 0.8463, 0.2583, 0.9443, 0.2579, 0.8463, 0.2856, 0.9443, 0.2583, 0.9443, 0.2579, 0.8463, 0.2857, 0.8464, 0.2856, 0.9443, 0.2857, 0.8464, 0.3129, 0.9444, 0.2856, 0.9443, 0.2857, 0.8464, 0.3136, 0.8464, 0.3129, 0.9444, 0.3136, 0.8464, 0.3409, 0.9444, 0.3129, 0.9444, 0.3136, 0.8464, 0.3418, 0.8464, 0.3409, 0.9444, 0.3418, 0.8464, 0.3697, 0.9444, 0.3409, 0.9444, 0.3418, 0.8464, 0.3703, 0.8464, 0.3697, 0.9444, 0.3703, 0.8464, 0.3992, 0.9444, 0.3697, 0.9444, 0.3703, 0.8464, 0.3991, 0.8464, 0.3992, 0.9444, 0.3991, 0.8464, 0.4287, 0.9443, 0.3992, 0.9444, 0.3991, 0.8464, 0.4279, 0.8463, 0.4287, 0.9443, 0.4279, 0.8463, 0.4575, 0.9442, 0.4287, 0.9443, 0.4279, 0.8463, 0.4565, 0.8463, 0.4575, 0.9442, 0.4565, 0.8463, 0.4854, 0.9441, 0.4575, 0.9442, 0.4565, 0.8463, 0.4847, 0.8462, 0.4854, 0.9441, 0.4847, 0.8462, 0.5127, 0.9441, 0.4854, 0.9441, 0.4847, 0.8462, 0.5126, 0.8461, 0.5127, 0.9441, 0.4995, 0.3392, 0.4969, 0.3943, 0.4838, 0.3475, 0.4995, 0.3392, 0.5145, 0.3927, 0.4969, 0.3943, 0.5145, 0.3927, 0.4913, 0.4428, 0.4969, 0.3943, 0.5145, 0.3927, 0.5081, 0.4481, 0.4913, 0.4428, 0.5081, 0.4481, 0.4679, 0.4857, 0.4913, 0.4428, 0.5081, 0.4481, 0.4813, 0.4971, 0.4679, 0.4857, 0.4813, 0.4971, 0.4302, 0.5163, 0.4679, 0.4857, 0.4813, 0.4971, 0.4382, 0.5321, 0.4302, 0.5163, 0.4382, 0.5321, 0.3839, 0.5301, 0.4302, 0.5163, 0.4382, 0.5321, 0.3853, 0.5479, 0.3839, 0.5301, 0.3853, 0.5479, 0.3361, 0.5249, 0.3839, 0.5301, 0.3853, 0.5479, 0.3307, 0.542, 0.3361, 0.5249, 0.3307, 0.542, 0.2941, 0.5016, 0.3361, 0.5249, 0.3307, 0.542, 0.2827, 0.5153, 0.2941, 0.5016, 0.2827, 0.5153, 0.2643, 0.4636, 0.2941, 0.5016, 0.2827, 0.5153, 0.2486, 0.4719, 0.2643, 0.4636, 0.2486, 0.4719, 0.2512, 0.4168, 0.2643, 0.4636, 0.2486, 0.4719, 0.2337, 0.4184, 0.2512, 0.4168, 0.2337, 0.4184, 0.2568, 0.3682, 0.2512, 0.4168, 0.2337, 0.4184, 0.2401, 0.3629, 0.2568, 0.3682, 0.2401, 0.3629, 0.2803, 0.3254, 0.2568, 0.3682, 0.2401, 0.3629, 0.2669, 0.3139, 0.2803, 0.3254, 0.2669, 0.3139, 0.318, 0.2947, 0.2803, 0.3254, 0.2669, 0.3139, 0.31, 0.2789, 0.318, 0.2947, 0.31, 0.2789, 0.3643, 0.281, 0.318, 0.2947, 0.31, 0.2789, 0.3629, 0.2632, 0.3643, 0.281, 0.3629, 0.2632, 0.412, 0.2861, 0.3643, 0.281, 0.3629, 0.2632, 0.4175, 0.2691, 0.412, 0.2861, 0.4175, 0.2691, 0.454, 0.3095, 0.412, 0.2861, 0.4175, 0.2691, 0.4654, 0.2958, 0.454, 0.3095, 0.4654, 0.2958, 0.4838, 0.3475, 0.454, 0.3095, 0.4654, 0.2958, 0.4995, 0.3392, 0.4838, 0.3475])
_uv.active_render = True
_uv = me_chimney001_reference.uv_layers.new(name='lightmap')
_uv.uv.foreach_set('vector', [0.7676, 0.874, 0.7724, 0.8145, 0.7724, 0.874, 0.7666, 0.873, 0.7666, 0.8135, 0.7714, 0.8135, 0.6895, 0.249, 0.749, 0.249, 0.749, 0.127, 0.5645, 0.624, 0.624, 0.624, 0.624, 0.502, 0.0615, 0.127, 0.002002, 0.249, 0.0615, 0.249, 0.877, 0.499, 0.9365, 0.499, 0.9365, 0.377, 0.1895, 0.999, 0.249, 0.999, 0.249, 0.877, 0.9365, 0.252, 0.877, 0.374, 0.9365, 0.374, 0.8145, 0.499, 0.874, 0.499, 0.874, 0.377, 0.124, 0.127, 0.0645, 0.249, 0.124, 0.249, 0.6895, 0.874, 0.749, 0.874, 0.749, 0.752, 0.374, 0.502, 0.3145, 0.624, 0.374, 0.624, 0.252, 0.624, 0.3115, 0.624, 0.3115, 0.502, 0.6865, 0.627, 0.627, 0.749, 0.6865, 0.749, 0.627, 0.874, 0.6865, 0.874, 0.6865, 0.752, 0.749, 0.377, 0.6895, 0.499, 0.749, 0.499, 0.6855, 0.751, 0.626, 0.751, 0.626, 0.873, 0.624, 0.377, 0.5645, 0.499, 0.624, 0.499, 0.752, 0.499, 0.8115, 0.499, 0.8115, 0.377, 0.749, 0.252, 0.6895, 0.374, 0.749, 0.374, 0.748, 0.751, 0.6885, 0.751, 0.6885, 0.873, 0.624, 0.252, 0.5645, 0.374, 0.624, 0.374, 0.502, 0.874, 0.5615, 0.874, 0.5615, 0.752, 0.501, 0.873, 0.5605, 0.751, 0.501, 0.751, 0.5645, 0.874, 0.624, 0.874, 0.624, 0.752, 0.5635, 0.873, 0.623, 0.751, 0.5635, 0.751, 0.624, 0.127, 0.5645, 0.249, 0.624, 0.249, 0.9355, 0.376, 0.876, 0.376, 0.876, 0.498, 0.249, 0.127, 0.1895, 0.249, 0.249, 0.249, 0.5615, 0.502, 0.502, 0.624, 0.5615, 0.624, 0.9395, 0.499, 0.999, 0.499, 0.999, 0.377, 0.9385, 0.498, 0.998, 0.376, 0.9385, 0.376, 0.752, 0.124, 0.8115, 0.124, 0.8115, 0.002002, 0.874, 0.002002, 0.8145, 0.124, 0.874, 0.124, 0.127, 0.999, 0.1865, 0.999, 0.1865, 0.877, 0.751, 0.498, 0.8105, 0.376, 0.751, 0.376, 0.9395, 0.374, 0.999, 0.374, 0.999, 0.252, 0.8115, 0.252, 0.752, 0.374, 0.8115, 0.374, 0.8145, 0.374, 0.874, 0.374, 0.874, 0.252, 0.1865, 0.127, 0.127, 0.249, 0.1865, 0.249, 0.873, 0.376, 0.8135, 0.376, 0.8135, 0.498, 0.876, 0.373, 0.9355, 0.251, 0.876, 0.251, 0.1865, 0.002002, 0.127, 0.124, 0.1865, 0.124, 0.998, 0.251, 0.9385, 0.251, 0.9385, 0.373, 0.751, 0.373, 0.8105, 0.251, 0.751, 0.251, 0.873, 0.251, 0.8135, 0.251, 0.8135, 0.373, 0.126, 0.248, 0.1855, 0.126, 0.126, 0.126, 0.248, 0.126, 0.1885, 0.126, 0.1885, 0.248, 0.001001, 0.248, 0.0605, 0.126, 0.001001, 0.126, 0.4395, 0.749, 0.499, 0.749, 0.499, 0.627, 0.0635, 0.248, 0.123, 0.126, 0.0635, 0.126, 0.1855, 0.001001, 0.126, 0.001001, 0.126, 0.123, 0.249, 0.002002, 0.1895, 0.124, 0.249, 0.124, 0.248, 0.001001, 0.1885, 0.001001, 0.1885, 0.123, 0.0615, 0.002002, 0.002002, 0.124, 0.0615, 0.124, 0.0605, 0.001001, 0.001001, 0.001001, 0.001001, 0.123, 0.124, 0.002002, 0.0645, 0.124, 0.124, 0.124, 0.123, 0.001001, 0.0635, 0.001001, 0.0635, 0.123, 0.9365, 0.127, 0.877, 0.249, 0.9365, 0.249, 0.9355, 0.126, 0.876, 0.126, 0.876, 0.248, 0.999, 0.127, 0.9395, 0.249, 0.999, 0.249, 0.998, 0.126, 0.9385, 0.126, 0.9385, 0.248, 0.499, 0.502, 0.4395, 0.624, 0.499, 0.624, 0.377, 0.624, 0.4365, 0.624, 0.4365, 0.502, 0.8115, 0.127, 0.752, 0.249, 0.8115, 0.249, 0.1865, 0.752, 0.127, 0.874, 0.1865, 0.874, 0.1895, 0.874, 0.249, 0.874, 0.249, 0.752, 0.0615, 0.752, 0.002002, 0.874, 0.0615, 0.874, 0.0645, 0.874, 0.124, 0.874, 0.124, 0.752, 0.751, 0.248, 0.8105, 0.126, 0.751, 0.126, 0.6895, 0.749, 0.749, 0.749, 0.749, 0.627, 0.5615, 0.627, 0.502, 0.749, 0.5615, 0.749, 0.5645, 0.749, 0.624, 0.749, 0.624, 0.627, 0.874, 0.127, 0.8145, 0.249, 0.874, 0.249, 0.873, 0.126, 0.8135, 0.126, 0.8135, 0.248, 0.9365, 0.002002, 0.877, 0.124, 0.9365, 0.124, 0.9355, 0.001001, 0.876, 0.001001, 0.876, 0.123, 0.6865, 0.502, 0.627, 0.624, 0.6865, 0.624, 0.9395, 0.124, 0.999, 0.124, 0.999, 0.002002, 0.9385, 0.123, 0.998, 0.001001, 0.9385, 0.001001, 0.8105, 0.001001, 0.751, 0.001001, 0.751, 0.123, 0.8135, 0.123, 0.873, 0.001001, 0.8135, 0.001001, 0.1855, 0.876, 0.126, 0.876, 0.126, 0.998, 0.1885, 0.998, 0.248, 0.876, 0.1885, 0.876, 0.377, 0.749, 0.4365, 0.749, 0.4365, 0.627, 0.0615, 0.877, 0.002002, 0.999, 0.0615, 0.999, 0.0645, 0.999, 0.124, 0.999, 0.124, 0.877, 0.001001, 0.998, 0.0605, 0.876, 0.001001, 0.876, 0.123, 0.876, 0.0635, 0.876, 0.0635, 0.998, 0.126, 0.873, 0.1855, 0.751, 0.126, 0.751, 0.248, 0.751, 0.1885, 0.751, 0.1885, 0.873, 0.001001, 0.873, 0.0605, 0.751, 0.001001, 0.751, 0.123, 0.751, 0.0635, 0.751, 0.0635, 0.873, 0.626, 0.748, 0.6855, 0.626, 0.626, 0.626, 0.748, 0.626, 0.6885, 0.626, 0.6885, 0.748, 0.501, 0.748, 0.5605, 0.626, 0.501, 0.626, 0.623, 0.626, 0.5635, 0.626, 0.5635, 0.748, 0.626, 0.623, 0.6855, 0.501, 0.626, 0.501, 0.6895, 0.624, 0.749, 0.624, 0.749, 0.502, 0.6885, 0.623, 0.748, 0.501, 0.6885, 0.501, 0.5605, 0.501, 0.501, 0.501, 0.501, 0.623, 0.5635, 0.623, 0.623, 0.501, 0.5635, 0.501, 0.4355, 0.626, 0.376, 0.626, 0.376, 0.748, 0.5615, 0.127, 0.502, 0.249, 0.5615, 0.249, 0.498, 0.626, 0.4385, 0.626, 0.4385, 0.748, 0.6865, 0.127, 0.627, 0.249, 0.6865, 0.249, 0.252, 0.749, 0.3115, 0.749, 0.3115, 0.627, 0.5615, 0.252, 0.502, 0.374, 0.5615, 0.374, 0.3105, 0.626, 0.251, 0.626, 0.251, 0.748, 0.6865, 0.252, 0.627, 0.374, 0.6865, 0.374, 0.3145, 0.749, 0.374, 0.749, 0.374, 0.627, 0.5615, 0.377, 0.502, 0.499, 0.5615, 0.499, 0.373, 0.626, 0.3135, 0.626, 0.3135, 0.748, 0.376, 0.623, 0.4355, 0.501, 0.376, 0.501, 0.498, 0.501, 0.4385, 0.501, 0.4385, 0.623, 0.251, 0.623, 0.3105, 0.501, 0.251, 0.501, 0.373, 0.501, 0.3135, 0.501, 0.3135, 0.623, 0.6865, 0.377, 0.627, 0.499, 0.6865, 0.499, 0.6855, 0.376, 0.626, 0.376, 0.626, 0.498, 0.502, 0.999, 0.624, 0.999, 0.624, 0.877, 0.8427, 0.502, 0.8145, 0.624, 0.8427, 0.624, 0.627, 0.999, 0.749, 0.999, 0.749, 0.877, 0.874, 0.502, 0.8458, 0.624, 0.874, 0.624, 0.252, 0.874, 0.374, 0.874, 0.374, 0.752, 0.7802, 0.502, 0.752, 0.624, 0.7802, 0.624, 0.377, 0.874, 0.499, 0.874, 0.499, 0.752, 0.8115, 0.502, 0.7833, 0.624, 0.8115, 0.624, 0.252, 0.999, 0.374, 0.999, 0.374, 0.877, 0.9677, 0.502, 0.9395, 0.624, 0.9677, 0.624, 0.377, 0.999, 0.499, 0.999, 0.499, 0.877, 0.999, 0.502, 0.9708, 0.624, 0.999, 0.624, 0.002002, 0.499, 0.124, 0.499, 0.124, 0.377, 0.9052, 0.502, 0.877, 0.624, 0.9052, 0.624, 0.127, 0.499, 0.249, 0.499, 0.249, 0.377, 0.9365, 0.502, 0.9083, 0.624, 0.9365, 0.624, 0.623, 0.876, 0.501, 0.876, 0.501, 0.998, 0.8135, 0.623, 0.8417, 0.501, 0.8135, 0.501, 0.748, 0.876, 0.626, 0.876, 0.626, 0.998, 0.8448, 0.623, 0.873, 0.501, 0.8448, 0.501, 0.373, 0.751, 0.251, 0.751, 0.251, 0.873, 0.751, 0.623, 0.7792, 0.501, 0.751, 0.501, 0.498, 0.751, 0.376, 0.751, 0.376, 0.873, 0.7823, 0.623, 0.8105, 0.501, 0.7823, 0.501, 0.373, 0.876, 0.251, 0.876, 0.251, 0.998, 0.9385, 0.623, 0.9667, 0.501, 0.9385, 0.501, 0.498, 0.876, 0.376, 0.876, 0.376, 0.998, 0.9698, 0.623, 0.998, 0.501, 0.9698, 0.501, 0.123, 0.376, 0.001001, 0.376, 0.001001, 0.498, 0.876, 0.623, 0.9042, 0.501, 0.876, 0.501, 0.248, 0.376, 0.126, 0.376, 0.126, 0.498, 0.9073, 0.623, 0.9355, 0.501, 0.9073, 0.501, 0.748, 0.376, 0.6885, 0.376, 0.6885, 0.498, 0.501, 0.498, 0.5605, 0.376, 0.501, 0.376, 0.623, 0.376, 0.5635, 0.376, 0.5635, 0.498, 0.626, 0.373, 0.6855, 0.251, 0.626, 0.251, 0.748, 0.251, 0.6885, 0.251, 0.6885, 0.373, 0.501, 0.373, 0.5605, 0.251, 0.501, 0.251, 0.623, 0.251, 0.5635, 0.251, 0.5635, 0.373, 0.626, 0.248, 0.6855, 0.126, 0.626, 0.126, 0.748, 0.126, 0.6885, 0.126, 0.6885, 0.248, 0.501, 0.248, 0.5605, 0.126, 0.501, 0.126, 0.623, 0.126, 0.5635, 0.126, 0.5635, 0.248, 0.7802, 0.8145, 0.7802, 0.874, 0.7754, 0.874, 0.7792, 0.8135, 0.7744, 0.873, 0.7744, 0.8135, 0.874, 0.7676, 0.752, 0.7724, 0.874, 0.7724, 0.873, 0.7666, 0.751, 0.7666, 0.751, 0.7714, 0.7676, 0.9052, 0.7724, 0.877, 0.7724, 0.9052, 0.7666, 0.9042, 0.7666, 0.876, 0.7714, 0.876, 0.7802, 0.877, 0.7802, 0.9052, 0.7754, 0.9052, 0.7792, 0.876, 0.7744, 0.9042, 0.7744, 0.876, 0.752, 0.7802, 0.874, 0.7754, 0.874, 0.7802, 0.751, 0.7792, 0.751, 0.7744, 0.873, 0.7744, 0.752, 0.874, 0.7568, 0.8145, 0.7568, 0.874, 0.751, 0.873, 0.751, 0.8135, 0.7558, 0.8135, 0.7598, 0.874, 0.7646, 0.8145, 0.7646, 0.874, 0.7588, 0.873, 0.7588, 0.8135, 0.7636, 0.8135, 0.3145, 0.0615, 0.3427, 0.0615, 0.3427, 0.002002, 0.374, 0.002002, 0.3458, 0.0615, 0.374, 0.0615, 0.6865, 0.002002, 0.627, 0.124, 0.6865, 0.124, 0.6895, 0.124, 0.749, 0.124, 0.749, 0.002002, 0.3145, 0.124, 0.374, 0.0645, 0.374, 0.124, 0.874, 0.8145, 0.874, 0.874, 0.8145, 0.874, 0.252, 0.124, 0.3115, 0.0645, 0.3115, 0.124, 0.251, 0.123, 0.251, 0.0635, 0.3105, 0.0635, 0.7881, 0.8145, 0.7881, 0.874, 0.7833, 0.874, 0.7911, 0.874, 0.7959, 0.8145, 0.7959, 0.874, 0.874, 0.8067, 0.752, 0.8115, 0.874, 0.8115, 0.752, 0.8037, 0.874, 0.8037, 0.874, 0.7989, 0.752, 0.9052, 0.7568, 0.877, 0.7568, 0.9052, 0.7646, 0.877, 0.7646, 0.9052, 0.7598, 0.9052, 0.8037, 0.877, 0.8037, 0.9052, 0.7989, 0.9052, 0.8067, 0.9052, 0.8115, 0.877, 0.8115, 0.9052, 0.752, 0.7646, 0.874, 0.7598, 0.874, 0.7646, 0.874, 0.752, 0.874, 0.7568, 0.752, 0.7568, 0.8974, 0.874, 0.8974, 0.8145, 0.8926, 0.874, 0.9052, 0.8145, 0.9004, 0.874, 0.9052, 0.874, 0.7989, 0.874, 0.8037, 0.8145, 0.8037, 0.874, 0.7979, 0.873, 0.7979, 0.8135, 0.8027, 0.8135, 0.8067, 0.874, 0.8115, 0.8145, 0.8115, 0.874, 0.8057, 0.873, 0.8057, 0.8135, 0.8105, 0.8135, 0.3417, 0.001001, 0.3135, 0.001001, 0.3135, 0.0605, 0.3448, 0.0605, 0.373, 0.001001, 0.3448, 0.001001, 0.626, 0.123, 0.6855, 0.001001, 0.626, 0.001001, 0.748, 0.001001, 0.6885, 0.001001, 0.6885, 0.123, 0.373, 0.0635, 0.3135, 0.123, 0.3135, 0.0635, 0.8135, 0.873, 0.8135, 0.8135, 0.873, 0.8135, 0.877, 0.8115, 0.9365, 0.752, 0.9365, 0.8115, 0.876, 0.8105, 0.876, 0.751, 0.9355, 0.751, 0.7823, 0.873, 0.7823, 0.8135, 0.7871, 0.8135, 0.7949, 0.8135, 0.7901, 0.873, 0.7901, 0.8135, 0.751, 0.7558, 0.873, 0.751, 0.751, 0.751, 0.873, 0.7588, 0.751, 0.7588, 0.751, 0.7636, 0.7558, 0.876, 0.751, 0.9042, 0.751, 0.876, 0.7588, 0.9042, 0.7588, 0.876, 0.7636, 0.876, 0.7979, 0.9042, 0.7979, 0.876, 0.8027, 0.876, 0.8105, 0.876, 0.8057, 0.9042, 0.8057, 0.876, 0.873, 0.7979, 0.751, 0.8027, 0.751, 0.7979, 0.751, 0.8105, 0.751, 0.8057, 0.873, 0.8057, 0.8916, 0.8135, 0.8916, 0.873, 0.8964, 0.8135, 0.8994, 0.873, 0.9042, 0.8135, 0.8994, 0.8135, 0.252, 0.0615, 0.2802, 0.0615, 0.2802, 0.002002, 0.251, 0.0605, 0.2792, 0.001001, 0.251, 0.001001, 0.5615, 0.002002, 0.502, 0.124, 0.5615, 0.124, 0.5605, 0.001001, 0.501, 0.001001, 0.501, 0.123, 0.2833, 0.0615, 0.3115, 0.0615, 0.3115, 0.002002, 0.2823, 0.0605, 0.3105, 0.001001, 0.2823, 0.001001, 0.624, 0.002002, 0.5645, 0.124, 0.624, 0.124, 0.623, 0.001001, 0.5635, 0.001001, 0.5635, 0.123, 0.8818, 0.8145, 0.8818, 0.874, 0.877, 0.874, 0.8808, 0.8135, 0.876, 0.873, 0.876, 0.8135, 0.874, 0.7833, 0.752, 0.7881, 0.874, 0.7881, 0.873, 0.7823, 0.751, 0.7823, 0.751, 0.7871, 0.7833, 0.9052, 0.7881, 0.877, 0.7881, 0.9052, 0.7823, 0.9042, 0.7823, 0.876, 0.7871, 0.876, 0.7959, 0.877, 0.7959, 0.9052, 0.7911, 0.9052, 0.7949, 0.876, 0.7901, 0.9042, 0.7901, 0.876, 0.752, 0.7959, 0.874, 0.7911, 0.874, 0.7959, 0.751, 0.7949, 0.751, 0.7901, 0.873, 0.7901, 0.8848, 0.874, 0.8896, 0.8145, 0.8896, 0.874, 0.8838, 0.873, 0.8838, 0.8135, 0.8886, 0.8135, 0.4395, 0.2177, 0.4677, 0.1895, 0.4677, 0.2177, 0.499, 0.1895, 0.499, 0.2177, 0.4708, 0.2177, 0.4395, 0.249, 0.4677, 0.2208, 0.4677, 0.249, 0.499, 0.2208, 0.499, 0.249, 0.4708, 0.249, 0.377, 0.2177, 0.4052, 0.1895, 0.4052, 0.2177, 0.4365, 0.1895, 0.4365, 0.2177, 0.4083, 0.2177, 0.377, 0.249, 0.4052, 0.2208, 0.4052, 0.249, 0.4365, 0.2208, 0.4365, 0.249, 0.4083, 0.249, 0.4395, 0.1552, 0.4677, 0.127, 0.4677, 0.1552, 0.499, 0.127, 0.499, 0.1552, 0.4708, 0.1552, 0.4395, 0.1865, 0.4677, 0.1583, 0.4677, 0.1865, 0.499, 0.1583, 0.499, 0.1865, 0.4708, 0.1865, 0.377, 0.1552, 0.4052, 0.127, 0.4052, 0.1552, 0.4365, 0.127, 0.4365, 0.1552, 0.4083, 0.1552, 0.377, 0.1865, 0.4052, 0.1583, 0.4052, 0.1865, 0.4365, 0.1583, 0.4365, 0.1865, 0.4083, 0.1865, 0.4667, 0.1885, 0.4385, 0.2167, 0.4385, 0.1885, 0.4698, 0.2167, 0.4698, 0.1885, 0.498, 0.1885, 0.4667, 0.2198, 0.4385, 0.248, 0.4385, 0.2198, 0.4698, 0.248, 0.4698, 0.2198, 0.498, 0.2198, 0.4042, 0.1885, 0.376, 0.2167, 0.376, 0.1885, 0.4073, 0.2167, 0.4073, 0.1885, 0.4355, 0.1885, 0.4042, 0.2198, 0.376, 0.248, 0.376, 0.2198, 0.4073, 0.248, 0.4073, 0.2198, 0.4355, 0.2198, 0.4667, 0.126, 0.4385, 0.1542, 0.4385, 0.126, 0.4698, 0.1542, 0.4698, 0.126, 0.498, 0.126, 0.4667, 0.1573, 0.4385, 0.1855, 0.4385, 0.1573, 0.4698, 0.1855, 0.4698, 0.1573, 0.498, 0.1573, 0.4042, 0.126, 0.376, 0.1542, 0.376, 0.126, 0.4073, 0.1542, 0.4073, 0.126, 0.4355, 0.126, 0.4042, 0.1573, 0.376, 0.1855, 0.376, 0.1573, 0.4073, 0.1855, 0.4073, 0.1573, 0.4355, 0.1573, 0.8145, 0.749, 0.8427, 0.627, 0.8427, 0.749, 0.874, 0.627, 0.874, 0.749, 0.8458, 0.749, 0.752, 0.749, 0.7802, 0.627, 0.7802, 0.749, 0.8115, 0.627, 0.8115, 0.749, 0.7833, 0.749, 0.9395, 0.749, 0.9677, 0.627, 0.9677, 0.749, 0.999, 0.627, 0.999, 0.749, 0.9708, 0.749, 0.877, 0.749, 0.9052, 0.627, 0.9052, 0.749, 0.9365, 0.627, 0.9365, 0.749, 0.9083, 0.749, 0.0645, 0.374, 0.09275, 0.252, 0.09275, 0.374, 0.124, 0.252, 0.124, 0.374, 0.09575, 0.374, 0.002002, 0.374, 0.03025, 0.252, 0.03025, 0.374, 0.0615, 0.252, 0.0615, 0.374, 0.03325, 0.374, 0.1895, 0.374, 0.2177, 0.252, 0.2177, 0.374, 0.249, 0.252, 0.249, 0.374, 0.2208, 0.374, 0.127, 0.374, 0.1552, 0.252, 0.1552, 0.374, 0.1865, 0.252, 0.1865, 0.374, 0.1583, 0.374, 0.8417, 0.626, 0.8135, 0.748, 0.8135, 0.626, 0.8448, 0.748, 0.8448, 0.626, 0.873, 0.626, 0.7792, 0.626, 0.751, 0.748, 0.751, 0.626, 0.7823, 0.748, 0.7823, 0.626, 0.8105, 0.626, 0.9667, 0.626, 0.9385, 0.748, 0.9385, 0.626, 0.9698, 0.748, 0.9698, 0.626, 0.998, 0.626, 0.9042, 0.626, 0.876, 0.748, 0.876, 0.626, 0.9073, 0.748, 0.9073, 0.626, 0.9355, 0.626, 0.09175, 0.251, 0.0635, 0.373, 0.0635, 0.251, 0.09475, 0.373, 0.09475, 0.251, 0.123, 0.251, 0.02925, 0.251, 0.001001, 0.373, 0.001001, 0.251, 0.03225, 0.373, 0.03225, 0.251, 0.0605, 0.251, 0.2167, 0.251, 0.1885, 0.373, 0.1885, 0.251, 0.2198, 0.373, 0.2198, 0.251, 0.248, 0.251, 0.1542, 0.251, 0.126, 0.373, 0.126, 0.251, 0.1573, 0.373, 0.1573, 0.251, 0.1855, 0.251, 0.1865, 0.627, 0.127, 0.749, 0.1865, 0.749, 0.1895, 0.749, 0.249, 0.749, 0.249, 0.627, 0.0615, 0.627, 0.002002, 0.749, 0.0615, 0.749, 0.0645, 0.749, 0.124, 0.749, 0.124, 0.627, 0.1865, 0.502, 0.127, 0.624, 0.1865, 0.624, 0.1895, 0.624, 0.249, 0.624, 0.249, 0.502, 0.0615, 0.502, 0.002002, 0.624, 0.0615, 0.624, 0.0645, 0.624, 0.124, 0.624, 0.124, 0.502, 0.4365, 0.377, 0.377, 0.499, 0.4365, 0.499, 0.4395, 0.499, 0.499, 0.499, 0.499, 0.377, 0.3115, 0.377, 0.252, 0.499, 0.3115, 0.499, 0.3145, 0.499, 0.374, 0.499, 0.374, 0.377, 0.4365, 0.252, 0.377, 0.374, 0.4365, 0.374, 0.4395, 0.374, 0.499, 0.374, 0.499, 0.252, 0.3115, 0.252, 0.252, 0.374, 0.3115, 0.374, 0.3145, 0.374, 0.374, 0.374, 0.374, 0.252, 0.126, 0.748, 0.1855, 0.626, 0.126, 0.626, 0.248, 0.626, 0.1885, 0.626, 0.1885, 0.748, 0.001001, 0.748, 0.0605, 0.626, 0.001001, 0.626, 0.123, 0.626, 0.0635, 0.626, 0.0635, 0.748, 0.126, 0.623, 0.1855, 0.501, 0.126, 0.501, 0.248, 0.501, 0.1885, 0.501, 0.1885, 0.623, 0.001001, 0.623, 0.0605, 0.501, 0.001001, 0.501, 0.123, 0.501, 0.0635, 0.501, 0.0635, 0.623, 0.376, 0.498, 0.4355, 0.376, 0.376, 0.376, 0.498, 0.376, 0.4385, 0.376, 0.4385, 0.498, 0.251, 0.498, 0.3105, 0.376, 0.251, 0.376, 0.373, 0.376, 0.3135, 0.376, 0.3135, 0.498, 0.376, 0.373, 0.4355, 0.251, 0.376, 0.251, 0.498, 0.251, 0.4385, 0.251, 0.4385, 0.373, 0.251, 0.373, 0.3105, 0.251, 0.251, 0.251, 0.373, 0.251, 0.3135, 0.251, 0.3135, 0.373, 0.4395, 0.124, 0.4677, 0.0645, 0.4677, 0.124, 0.499, 0.0645, 0.4708, 0.124, 0.499, 0.124, 0.377, 0.124, 0.4052, 0.0645, 0.4052, 0.124, 0.4365, 0.0645, 0.4083, 0.124, 0.4365, 0.124, 0.4395, 0.0615, 0.4677, 0.002002, 0.4677, 0.0615, 0.499, 0.002002, 0.4708, 0.0615, 0.499, 0.0615, 0.377, 0.0615, 0.4052, 0.002002, 0.4052, 0.0615, 0.4365, 0.002002, 0.4083, 0.0615, 0.4365, 0.0615, 0.3145, 0.249, 0.3427, 0.1895, 0.3427, 0.249, 0.374, 0.1895, 0.3458, 0.249, 0.374, 0.249, 0.252, 0.249, 0.2802, 0.1895, 0.2802, 0.249, 0.3115, 0.1895, 0.2833, 0.249, 0.3115, 0.249, 0.3145, 0.1865, 0.3427, 0.127, 0.3427, 0.1865, 0.374, 0.127, 0.3458, 0.1865, 0.374, 0.1865, 0.252, 0.1865, 0.2802, 0.127, 0.2802, 0.1865, 0.3115, 0.127, 0.2833, 0.1865, 0.3115, 0.1865, 0.4667, 0.0635, 0.4385, 0.123, 0.4385, 0.0635, 0.4698, 0.123, 0.498, 0.0635, 0.4698, 0.0635, 0.4042, 0.0635, 0.376, 0.123, 0.376, 0.0635, 0.4073, 0.123, 0.4355, 0.0635, 0.4073, 0.0635, 0.4667, 0.001001, 0.4385, 0.0605, 0.4385, 0.001001, 0.4698, 0.0605, 0.498, 0.001001, 0.4698, 0.001001, 0.4042, 0.001001, 0.376, 0.0605, 0.376, 0.001001, 0.4073, 0.0605, 0.4355, 0.001001, 0.4073, 0.001001, 0.3417, 0.1885, 0.3135, 0.248, 0.3135, 0.1885, 0.3448, 0.248, 0.373, 0.1885, 0.3448, 0.1885, 0.2792, 0.1885, 0.251, 0.248, 0.251, 0.1885, 0.2823, 0.248, 0.3105, 0.1885, 0.2823, 0.1885, 0.3417, 0.126, 0.3135, 0.1855, 0.3135, 0.126, 0.3448, 0.1855, 0.373, 0.126, 0.3448, 0.126, 0.2792, 0.126, 0.251, 0.1855, 0.251, 0.126, 0.2823, 0.1855, 0.3105, 0.126, 0.2823, 0.126])
me_chimney001_reference.materials.append(mat_chimney001)
me_chimney001_reference.use_remesh_fix_poles = True
me_chimney001_reference.use_remesh_preserve_attributes = False
me_chimney001_reference.use_mirror_vertex_groups = False
me_chimney001_reference.update()
me_chimney001_reference.normals_split_custom_set([tuple(v) for v in zip(*[iter([-0.04127, 0.131, -0.9905, -0.04127, 0.1311, -0.9905, -0.04127, 0.131, -0.9905, -0.04127, 0.131, -0.9905, -0.04127, 0.1311, -0.9905, -0.04127, 0.1311, -0.9905, -0.3807, 0.9171, 0.1183, 0.004017, 0.9937, 0.1119, 0.003108, 0.9966, 0.08272, -0.3809, 0.9205, 0.08739, 0.003108, 0.9966, 0.08272, 0.001312, 0.9996, 0.0297, -0.3807, 0.9171, 0.1183, 0.003108, 0.9966, 0.08272, -0.3809, 0.9205, 0.08739, -0.7062, 0.6999, 0.107, -0.3807, 0.9171, 0.1183, -0.3809, 0.9205, 0.08739, -0.3815, 0.9238, 0.03147, 0.001312, 0.9996, 0.0297, -0.000159, 1.0, 0.003144, -0.3809, 0.9205, 0.08739, 0.001312, 0.9996, 0.0297, -0.3815, 0.9238, 0.03147, -0.7056, 0.7042, 0.07901, -0.3809, 0.9205, 0.08739, -0.3815, 0.9238, 0.03147, -0.7062, 0.6999, 0.107, -0.3809, 0.9205, 0.08739, -0.7056, 0.7042, 0.07901, -0.9225, 0.3778, 0.07907, -0.7062, 0.6999, 0.107, -0.7056, 0.7042, 0.07901, -0.004546, -0.992, -0.1263, -0.3867, -0.9194, -0.0718, -0.003635, -0.996, -0.08975, -0.004546, -0.992, -0.1263, -0.3897, -0.9153, -0.1013, -0.3867, -0.9194, -0.0718, -0.3897, -0.9153, -0.1013, -0.7105, -0.7024, -0.04264, -0.3867, -0.9194, -0.0718, -0.3897, -0.9153, -0.1013, -0.713, -0.6985, -0.06049, -0.7105, -0.7024, -0.04264, -0.713, -0.6985, -0.06049, -0.9254, -0.379, -0.007404, -0.7105, -0.7024, -0.04264, -0.713, -0.6985, -0.06049, -0.9262, -0.3768, -0.01131, -0.9254, -0.379, -0.007404, -0.9262, -0.3768, -0.01131, -0.9996, 0.001311, 0.02807, -0.9254, -0.379, -0.007404, -0.9262, -0.3768, -0.01131, -0.9993, 0.0006808, 0.03779, -0.9996, 0.001311, 0.02807, -0.9993, 0.0006808, 0.03779, -0.9226, 0.3813, 0.0583, -0.9996, 0.001311, 0.02807, -0.9993, 0.0006808, 0.03779, -0.9225, 0.3778, 0.07907, -0.9226, 0.3813, 0.0583, -0.9225, 0.3778, 0.07907, -0.7056, 0.7042, 0.07901, -0.9226, 0.3813, 0.0583, -0.9226, 0.3813, 0.0583, -0.7056, 0.7042, 0.07901, -0.7053, 0.7083, 0.02864, -0.7056, 0.7042, 0.07901, -0.3815, 0.9238, 0.03147, -0.7053, 0.7083, 0.02864, -0.7053, 0.7083, 0.02864, -0.3815, 0.9238, 0.03147, -0.3816, 0.9243, 0.003692, -0.3815, 0.9238, 0.03147, -0.000159, 1.0, 0.003144, -0.3816, 0.9243, 0.003692, -4.676e-05, 1.0, 0.0003868, -0.3816, 0.9243, 0.003692, -0.000159, 1.0, 0.003144, -4.676e-05, 1.0, 0.0003868, -0.382, 0.9242, 0.0005797, -0.3816, 0.9243, 0.003692, -0.382, 0.9242, 0.0005797, -0.7067, 0.7075, 0.003371, -0.3816, 0.9243, 0.003692, -0.003635, -0.996, -0.08975, -0.383, -0.9235, -0.02224, -0.001082, -0.9996, -0.02818, -0.003635, -0.996, -0.08975, -0.3867, -0.9194, -0.0718, -0.383, -0.9235, -0.02224, -0.3867, -0.9194, -0.0718, -0.7075, -0.7066, -0.01284, -0.383, -0.9235, -0.02224, -0.3867, -0.9194, -0.0718, -0.7105, -0.7024, -0.04264, -0.7075, -0.7066, -0.01284, -0.7105, -0.7024, -0.04264, -0.9243, -0.3816, -0.001291, -0.7075, -0.7066, -0.01284, -0.7105, -0.7024, -0.04264, -0.9254, -0.379, -0.007404, -0.9243, -0.3816, -0.001291, -0.9254, -0.379, -0.007404, -0.9999, 0.001682, 0.01069, -0.9243, -0.3816, -0.001291, -0.9254, -0.379, -0.007404, -0.9996, 0.001311, 0.02807, -0.9999, 0.001682, 0.01069, -0.9996, 0.001311, 0.02807, -0.9229, 0.3845, 0.02124, -0.9999, 0.001682, 0.01069, -0.9996, 0.001311, 0.02807, -0.9226, 0.3813, 0.0583, -0.9229, 0.3845, 0.02124, -0.9226, 0.3813, 0.0583, -0.7053, 0.7083, 0.02864, -0.9229, 0.3845, 0.02124, -0.9229, 0.3845, 0.02124, -0.7053, 0.7083, 0.02864, -0.7067, 0.7075, 0.003371, -0.7053, 0.7083, 0.02864, -0.3816, 0.9243, 0.003692, -0.7067, 0.7075, 0.003371, -0.9243, -0.3816, -0.001291, -1.0, 0.001282, 0.001914, -0.9238, -0.3829, 0.0007306, -0.9243, -0.3816, -0.001291, -0.9999, 0.001682, 0.01069, -1.0, 0.001282, 0.001914, -0.9999, 0.001682, 0.01069, -0.9236, 0.3834, 0.002623, -1.0, 0.001282, 0.001914, -0.9999, 0.001682, 0.01069, -0.9229, 0.3845, 0.02124, -0.9236, 0.3834, 0.002623, -0.9229, 0.3845, 0.02124, -0.7067, 0.7075, 0.003371, -0.9236, 0.3834, 0.002623, -0.382, 0.9242, 0.0005797, -0.7071, 0.7071, 0.0004758, -0.7067, 0.7075, 0.003371, -0.7071, 0.7071, 0.0004758, -0.9236, 0.3834, 0.002623, -0.7067, 0.7075, 0.003371, -0.7071, 0.7071, 0.0004758, -0.9239, 0.3827, 0.000389, -0.9236, 0.3834, 0.002623, -0.9239, 0.3827, 0.000389, -1.0, 0.001282, 0.001914, -0.9236, 0.3834, 0.002623, -0.9239, 0.3827, 0.000389, -1.0, 3.217e-05, 0.0002809, -1.0, 0.001282, 0.001914, -1.0, 3.217e-05, 0.0002809, -0.9238, -0.3829, 0.0007306, -1.0, 0.001282, 0.001914, -1.0, 3.217e-05, 0.0002809, -0.9239, -0.3827, 0.0001999, -0.9238, -0.3829, 0.0007306, -0.9239, -0.3827, 0.0001999, -0.7066, -0.7077, -0.0003597, -0.9238, -0.3829, 0.0007306, -0.9239, -0.3827, 0.0001999, -0.7071, -0.7071, 0.0001602, -0.7066, -0.7077, -0.0003597, -0.7071, -0.7071, 0.0001602, -0.382, -0.9242, -0.001074, -0.7066, -0.7077, -0.0003597, -0.7071, -0.7071, 0.0001602, -0.3827, -0.9239, 0.000139, -0.382, -0.9242, -0.001074, -0.3827, -0.9239, 0.000139, -0.0001519, -1.0, -0.001533, -0.382, -0.9242, -0.001074, -0.3827, -0.9239, 0.000139, -2.149e-05, -1.0, 9.604e-05, -0.0001519, -1.0, -0.001533, -2.149e-05, -1.0, 9.604e-05, 0.3817, -0.9243, -0.001801, -0.0001519, -1.0, -0.001533, -2.149e-05, -1.0, 9.604e-05, 0.3826, -0.9239, 5.936e-06, 0.3817, -0.9243, -0.001801, 0.3826, -0.9239, 5.936e-06, 0.7068, -0.7074, -0.002135, 0.3817, -0.9243, -0.001801, 0.3826, -0.9239, 5.936e-06, 0.7066, -0.7076, -1.929e-06, 0.7068, -0.7074, -0.002135, 0.7066, -0.7076, -1.929e-06, 0.9237, -0.383, -0.002043, 0.7068, -0.7074, -0.002135, 0.7076, 0.7065, 0.01323, 0.9241, 0.3822, -0.0004831, 0.7072, 0.7071, 0.0007815, 0.7076, 0.7065, 0.01323, 0.9244, 0.3815, 0.001359, 0.9241, 0.3822, -0.0004831, 0.9244, 0.3815, 0.001359, 1.0, -0.0001076, -0.001514, 0.9241, 0.3822, -0.0004831, 0.9244, 0.3815, 0.001359, 0.9999, -0.001939, -0.01049, 1.0, -0.0001076, -0.001514, 0.9999, -0.001939, -0.01049, 0.9237, -0.383, -0.002043, 1.0, -0.0001076, -0.001514, 0.9999, -0.001939, -0.01049, 0.9229, -0.3845, -0.02051, 0.9237, -0.383, -0.002043, 0.9229, -0.3845, -0.02051, 0.7068, -0.7074, -0.002135, 0.9237, -0.383, -0.002043, 0.9229, -0.3845, -0.02051, 0.7052, -0.7085, -0.02734, 0.7068, -0.7074, -0.002135, 0.7052, -0.7085, -0.02734, 0.3817, -0.9243, -0.001801, 0.7068, -0.7074, -0.002135, 0.7052, -0.7085, -0.02734, 0.3813, -0.924, -0.02982, 0.3817, -0.9243, -0.001801, 0.3813, -0.924, -0.02982, -0.0001519, -1.0, -0.001533, 0.3817, -0.9243, -0.001801, 0.3813, -0.924, -0.02982, -0.001082, -0.9996, -0.02818, -0.0001519, -1.0, -0.001533, -0.001082, -0.9996, -0.02818, -0.382, -0.9242, -0.001074, -0.0001519, -1.0, -0.001533, -0.001082, -0.9996, -0.02818, -0.383, -0.9235, -0.02224, -0.382, -0.9242, -0.001074, -0.383, -0.9235, -0.02224, -0.7066, -0.7077, -0.0003597, -0.382, -0.9242, -0.001074, -0.383, -0.9235, -0.02224, -0.7075, -0.7066, -0.01284, -0.7066, -0.7077, -0.0003597, -0.7075, -0.7066, -0.01284, -0.9238, -0.3829, 0.0007306, -0.7066, -0.7077, -0.0003597, -0.7075, -0.7066, -0.01284, -0.9243, -0.3816, -0.001291, -0.9238, -0.3829, 0.0007306, 0.001312, 0.9996, 0.0297, 0.3834, 0.9236, 0.002035, -0.000159, 1.0, 0.003144, 0.001312, 0.9996, 0.0297, 0.3832, 0.9234, 0.02324, 0.3834, 0.9236, 0.002035, 0.3832, 0.9234, 0.02324, 0.7072, 0.7071, 0.0007815, 0.3834, 0.9236, 0.002035, 0.3832, 0.9234, 0.02324, 0.7076, 0.7065, 0.01323, 0.7072, 0.7071, 0.0007815, 0.3867, 0.9199, 0.06575, 0.7076, 0.7065, 0.01323, 0.3832, 0.9234, 0.02324, 0.3867, 0.9199, 0.06575, 0.7105, 0.7027, 0.039, 0.7076, 0.7065, 0.01323, 0.7105, 0.7027, 0.039, 0.9244, 0.3815, 0.001359, 0.7076, 0.7065, 0.01323, 0.7105, 0.7027, 0.039, 0.9253, 0.3791, 0.006142, 0.9244, 0.3815, 0.001359, 0.9253, 0.3791, 0.006142, 0.9999, -0.001939, -0.01049, 0.9244, 0.3815, 0.001359, 0.9253, 0.3791, 0.006142, 0.9996, -0.001371, -0.02835, 0.9999, -0.001939, -0.01049, 0.9996, -0.001371, -0.02835, 0.9229, -0.3845, -0.02051, 0.9999, -0.001939, -0.01049, 0.9996, -0.001371, -0.02835, 0.9226, -0.3811, -0.05955, 0.9229, -0.3845, -0.02051, 0.9226, -0.3811, -0.05955, 0.7052, -0.7085, -0.02734, 0.9229, -0.3845, -0.02051, 0.9226, -0.3811, -0.05955, 0.7056, -0.7038, -0.08256, 0.7052, -0.7085, -0.02734, 0.7056, -0.7038, -0.08256, 0.3813, -0.924, -0.02982, 0.7052, -0.7085, -0.02734, 0.7056, -0.7038, -0.08256, 0.3801, -0.9203, -0.09324, 0.3813, -0.924, -0.02982, 0.3801, -0.9203, -0.09324, -0.001082, -0.9996, -0.02818, 0.3813, -0.924, -0.02982, 0.3801, -0.9203, -0.09324, -0.003635, -0.996, -0.08975, -0.001082, -0.9996, -0.02818, 0.003108, 0.9966, 0.08272, 0.3832, 0.9234, 0.02324, 0.001312, 0.9996, 0.0297, 0.003108, 0.9966, 0.08272, 0.3867, 0.9199, 0.06575, 0.3832, 0.9234, 0.02324, 0.004017, 0.9937, 0.1119, 0.3867, 0.9199, 0.06575, 0.003108, 0.9966, 0.08272, 0.004017, 0.9937, 0.1119, 0.3892, 0.9168, 0.08902, 0.3867, 0.9199, 0.06575, 0.3892, 0.9168, 0.08902, 0.7105, 0.7027, 0.039, 0.3867, 0.9199, 0.06575, 0.3892, 0.9168, 0.08902, 0.7127, 0.6994, 0.05311, 0.7105, 0.7027, 0.039, 0.7127, 0.6994, 0.05311, 0.9253, 0.3791, 0.006142, 0.7105, 0.7027, 0.039, 0.7127, 0.6994, 0.05311, 0.926, 0.3774, 0.008637, 0.9253, 0.3791, 0.006142, 0.926, 0.3774, 0.008637, 0.9996, -0.001371, -0.02835, 0.9253, 0.3791, 0.006142, 0.926, 0.3774, 0.008637, 0.9993, -0.0002281, -0.03834, 0.9996, -0.001371, -0.02835, 0.9993, -0.0002281, -0.03834, 0.9226, -0.3811, -0.05955, 0.9996, -0.001371, -0.02835, 0.9993, -0.0002281, -0.03834, 0.9224, -0.3775, -0.08178, 0.9226, -0.3811, -0.05955, 0.9224, -0.3775, -0.08178, 0.7056, -0.7038, -0.08256, 0.9226, -0.3811, -0.05955, 0.9224, -0.3775, -0.08178, 0.7059, -0.699, -0.1146, 0.7056, -0.7038, -0.08256, 0.7059, -0.699, -0.1146, 0.3801, -0.9203, -0.09324, 0.7056, -0.7038, -0.08256, 0.7059, -0.699, -0.1146, 0.3803, -0.9156, -0.1307, 0.3801, -0.9203, -0.09324, 0.3803, -0.9156, -0.1307, -0.003635, -0.996, -0.08975, 0.3801, -0.9203, -0.09324, 0.3803, -0.9156, -0.1307, -0.004546, -0.992, -0.1263, -0.003635, -0.996, -0.08975, 0.4962, 0.06083, 0.866, 0.3925, 0.2114, 0.8951, 0.3924, 0.2115, 0.8952, 0.3925, 0.2114, 0.8951, 0.2321, 0.3145, 0.9204, 0.3924, 0.2115, 0.8952, 0.3925, 0.2114, 0.8951, 0.2322, 0.3145, 0.9204, 0.2321, 0.3145, 0.9204, 0.2322, 0.3145, 0.9204, 0.03946, 0.3516, 0.9353, 0.2321, 0.3145, 0.9204, 0.2322, 0.3145, 0.9204, 0.03891, 0.3514, 0.9354, 0.03946, 0.3516, 0.9353, 0.03891, 0.3514, 0.9354, -0.1549, 0.3145, 0.9365, 0.03946, 0.3516, 0.9353, 0.03891, 0.3514, 0.9354, -0.1548, 0.3145, 0.9365, -0.1549, 0.3145, 0.9365, -0.1548, 0.3145, 0.9365, -0.3166, 0.2115, 0.9247, -0.1549, 0.3145, 0.9365, -0.1548, 0.3145, 0.9365, -0.3167, 0.2114, 0.9247, -0.3166, 0.2115, 0.9247, -0.3167, 0.2114, 0.9247, -0.4224, 0.06095, 0.9043, -0.3166, 0.2115, 0.9247, -0.3167, 0.2114, 0.9247, -0.4225, 0.06086, 0.9043, -0.4224, 0.06095, 0.9043, -0.4225, 0.06086, 0.9043, -0.4595, -0.1141, 0.8808, -0.4224, 0.06095, 0.9043, -0.4225, 0.06086, 0.9043, -0.4596, -0.1137, 0.8808, -0.4595, -0.1141, 0.8808, -0.4596, -0.1137, 0.8808, -0.4244, -0.289, 0.8581, -0.4595, -0.1141, 0.8808, -0.4596, -0.1137, 0.8808, -0.4244, -0.289, 0.8581, -0.4244, -0.289, 0.8581, -0.4244, -0.289, 0.8581, -0.3202, -0.4407, 0.8386, -0.4244, -0.289, 0.8581, -0.4244, -0.289, 0.8581, -0.3202, -0.4408, 0.8385, -0.3202, -0.4407, 0.8386, -0.3202, -0.4408, 0.8385, -0.1595, -0.5452, 0.823, -0.3202, -0.4407, 0.8386, -0.3202, -0.4408, 0.8385, -0.1596, -0.5451, 0.823, -0.1595, -0.5452, 0.823, -0.1596, -0.5451, 0.823, 0.03417, -0.5824, 0.8122, -0.1595, -0.5452, 0.823, -0.1596, -0.5451, 0.823, 0.0339, -0.5826, 0.8121, 0.03417, -0.5824, 0.8122, 0.0339, -0.5826, 0.8121, 0.2275, -0.5451, 0.8069, 0.03417, -0.5824, 0.8122, 0.0339, -0.5826, 0.8121, 0.2274, -0.5452, 0.8069, 0.2275, -0.5451, 0.8069, 0.2274, -0.5452, 0.8069, 0.3889, -0.4408, 0.809, 0.2275, -0.5451, 0.8069, 0.2274, -0.5452, 0.8069, 0.3888, -0.4408, 0.809, 0.3889, -0.4408, 0.809, 0.3888, -0.4408, 0.809, 0.4943, -0.289, 0.8198, 0.3889, -0.4408, 0.809, 0.3888, -0.4408, 0.809, 0.4943, -0.289, 0.8198, 0.4943, -0.289, 0.8198, 0.4943, -0.289, 0.8198, 0.5314, -0.1141, 0.8394, 0.4943, -0.289, 0.8198, 0.4943, -0.289, 0.8198, 0.5312, -0.1139, 0.8395, 0.5314, -0.1141, 0.8394, 0.5312, -0.1139, 0.8395, 0.4962, 0.06095, 0.8661, 0.5314, -0.1141, 0.8394, 0.5312, -0.1139, 0.8395, 0.4962, 0.06083, 0.866, 0.4962, 0.06095, 0.8661, 0.4962, 0.06083, 0.866, 0.3924, 0.2115, 0.8952, 0.4962, 0.06095, 0.8661, 0.7066, -0.7076, -1.929e-06, 0.9235, -0.3836, -7.307e-05, 0.9237, -0.383, -0.002043, 0.9235, -0.3836, -7.307e-05, 1.0, -0.0001076, -0.001514, 0.9237, -0.383, -0.002043, 0.9235, -0.3836, -7.307e-05, 1.0, 3.714e-06, -0.0002699, 1.0, -0.0001076, -0.001514, 1.0, 3.714e-06, -0.0002699, 0.9241, 0.3822, -0.0004831, 1.0, -0.0001076, -0.001514, 1.0, 3.714e-06, -0.0002699, 0.9239, 0.3827, -0.0001971, 0.9241, 0.3822, -0.0004831, 0.9239, 0.3827, -0.0001971, 0.7072, 0.7071, 0.0007815, 0.9241, 0.3822, -0.0004831, 0.9239, 0.3827, -0.0001971, 0.7071, 0.7072, -2.27e-05, 0.7072, 0.7071, 0.0007815, 0.7071, 0.7072, -2.27e-05, 0.3834, 0.9236, 0.002035, 0.7072, 0.7071, 0.0007815, 0.7071, 0.7072, -2.27e-05, 0.3826, 0.9239, 0.0001974, 0.3834, 0.9236, 0.002035, 0.3826, 0.9239, 0.0001974, -0.000159, 1.0, 0.003144, 0.3834, 0.9236, 0.002035, 0.3826, 0.9239, 0.0001974, -4.676e-05, 1.0, 0.0003868, -0.000159, 1.0, 0.003144, -0.005602, -0.9909, -0.1347, -0.005615, -0.9909, -0.1344, -0.005614, -0.9909, -0.1344, -0.005602, -0.9909, -0.1347, -0.005614, -0.9909, -0.1344, -0.005597, -0.9909, -0.1346, -0.005597, -0.9909, -0.1346, -0.005623, -0.9908, -0.135, -0.005602, -0.9909, -0.1347, -0.005597, -0.9909, -0.1346, -0.00562, -0.9908, -0.135, -0.005623, -0.9908, -0.135, -0.00562, -0.9908, -0.135, -0.005627, -0.9908, -0.1351, -0.005623, -0.9908, -0.135, -0.005627, -0.9908, -0.1351, -0.005627, -0.9908, -0.1351, -0.005627, -0.9908, -0.1351, 0.005278, 0.9919, 0.1268, 0.005273, 0.9919, 0.1267, 0.005274, 0.9919, 0.1267, 0.005278, 0.9919, 0.1268, 0.005274, 0.9919, 0.1267, 0.005275, 0.9919, 0.1268, 0.005306, 0.9919, 0.1272, 0.005278, 0.9919, 0.1268, 0.005275, 0.9919, 0.1268, 0.005306, 0.9919, 0.1272, 0.005305, 0.9919, 0.1271, 0.005278, 0.9919, 0.1268, 0.005306, 0.9919, 0.1272, 0.00531, 0.9918, 0.1274, 0.005305, 0.9919, 0.1271, 0.005306, 0.9919, 0.1272, 0.00531, 0.9918, 0.1274, 0.00531, 0.9918, 0.1274, -0.0412, 0.131, -0.9905, -0.04131, 0.131, -0.9905, -0.0412, 0.131, -0.9905, -0.0412, 0.131, -0.9905, -0.04132, 0.131, -0.9905, -0.04131, 0.131, -0.9905, -0.9763, 0.03364, -0.214, -0.9991, -3.538e-07, 0.04163, -0.9991, -3.538e-07, 0.04163, -0.9763, 0.03363, -0.214, -0.9991, 7.111e-07, 0.04163, -0.9762, 0.03366, -0.2142, -0.9763, 0.03359, -0.2137, -0.9763, 0.03363, -0.214, -0.9762, 0.03366, -0.2142, -0.9763, 0.03359, -0.2137, -0.9763, 0.03358, -0.2136, -0.9763, 0.03363, -0.214, -0.9763, 0.03359, -0.2137, -0.9991, 1.648e-07, 0.04163, -0.9763, 0.03358, -0.2136, -0.9763, 0.03359, -0.2137, -0.9991, 2.69e-07, 0.04163, -0.9991, 1.648e-07, 0.04163, 0.004264, 0.9947, 0.1024, 0.004264, 0.9947, 0.1024, 0.004264, 0.9947, 0.1024, 0.004264, 0.9947, 0.1024, 0.004265, 0.9947, 0.1024, 0.004264, 0.9947, 0.1024, -0.9991, -2.772e-06, 0.04163, -0.9991, 3.274e-06, 0.04163, -0.9991, 3.113e-06, 0.04163, -0.9991, -2.772e-06, 0.04163, -0.9991, 3.113e-06, 0.04163, -0.9991, -2.683e-06, 0.04163, -0.9991, -2.683e-06, 0.04163, -0.9991, 1.921e-07, 0.04163, -0.9991, -2.772e-06, 0.04163, -0.9991, -2.683e-06, 0.04163, -0.9991, 3.327e-07, 0.04163, -0.9991, 1.921e-07, 0.04163, -0.9991, 3.327e-07, 0.04163, -0.9991, 0.0, 0.04163, -0.9991, 1.921e-07, 0.04163, -0.9991, -7.531e-07, 0.04163, -0.9991, -7.531e-07, 0.04163, -0.9991, -7.531e-07, 0.04163, 0.9991, 1.591e-06, -0.04163, 0.9991, 5.006e-06, -0.04163, 0.9991, 4.863e-06, -0.04163, 0.9991, 1.591e-06, -0.04163, 0.9991, 4.863e-06, -0.04163, 0.9991, 7.129e-07, -0.04163, 0.9991, 7.563e-06, -0.04163, 0.9991, 1.591e-06, -0.04163, 0.9991, 7.129e-07, -0.04163, 0.9991, 7.563e-06, -0.04163, 0.9991, 7.91e-06, -0.04163, 0.9991, 1.591e-06, -0.04163, 0.9991, 7.563e-06, -0.04163, 0.9991, 1.769e-06, -0.04163, 0.9991, 7.91e-06, -0.04163, 0.9991, 7.563e-06, -0.04163, 0.9991, 1.614e-06, -0.04163, 0.9991, 1.769e-06, -0.04163, -0.04127, 0.131, -0.9905, -0.04127, 0.131, -0.9905, -0.04127, 0.131, -0.9905, -0.04127, 0.131, -0.9905, -0.04127, 0.131, -0.9905, -0.04127, 0.131, -0.9905, -0.04131, 0.131, -0.9905, -0.0412, 0.131, -0.9905, -0.04132, 0.131, -0.9905, -0.04131, 0.131, -0.9905, -0.0412, 0.131, -0.9905, -0.0412, 0.131, -0.9905, 0.9551, 0.03363, -0.2945, 0.9991, -5.307e-07, -0.04163, 0.9991, -5.307e-07, -0.04163, 0.9551, 0.03364, -0.2945, 0.9991, 0.0, -0.04163, 0.955, 0.03368, -0.2948, 0.9551, 0.0336, -0.2942, 0.9551, 0.03364, -0.2945, 0.955, 0.03368, -0.2948, 0.9551, 0.0336, -0.2942, 0.9552, 0.0336, -0.2942, 0.9551, 0.03364, -0.2945, 0.9551, 0.0336, -0.2942, 0.9991, -4.71e-08, -0.04163, 0.9552, 0.0336, -0.2942, 0.9551, 0.0336, -0.2942, 0.9991, -7.685e-08, -0.04163, 0.9991, -4.71e-08, -0.04163, -0.006642, -0.9872, -0.1594, -0.006642, -0.9872, -0.1594, -0.006642, -0.9872, -0.1594, -0.006642, -0.9872, -0.1594, -0.006641, -0.9872, -0.1594, -0.006642, -0.9872, -0.1594, 0.9991, 4.501e-08, -0.04163, 0.9991, 3.862e-06, -0.04163, 0.9991, 3.753e-06, -0.04163, 0.9991, 4.501e-08, -0.04163, 0.9991, 3.753e-06, -0.04163, 0.9991, 9.549e-09, -0.04163, 0.9991, 9.549e-09, -0.04163, 0.9991, 2.459e-06, -0.04163, 0.9991, 4.501e-08, -0.04163, 0.9991, 9.549e-09, -0.04163, 0.9991, 2.248e-06, -0.04162, 0.9991, 2.459e-06, -0.04163, 0.9991, 2.248e-06, -0.04162, 0.9991, 2.848e-06, -0.04163, 0.9991, 2.459e-06, -0.04163, 0.9991, -3.854e-06, -0.04163, 0.9991, -3.854e-06, -0.04163, 0.9991, -3.854e-06, -0.04163, -0.9991, 9.459e-07, 0.04163, -0.9991, 6.778e-06, 0.04163, -0.9991, 6.377e-06, 0.04163, -0.9991, 9.459e-07, 0.04163, -0.9991, 6.377e-06, 0.04163, -0.9991, 6.697e-07, 0.04162, -0.9991, 3.011e-06, 0.04163, -0.9991, 9.459e-07, 0.04163, -0.9991, 6.697e-07, 0.04162, -0.9991, 3.011e-06, 0.04163, -0.9991, 3.094e-06, 0.04163, -0.9991, 9.459e-07, 0.04163, -0.9991, 3.011e-06, 0.04163, -0.9991, -5.976e-08, 0.04163, -0.9991, 3.094e-06, 0.04163, -0.9991, 3.011e-06, 0.04163, -0.9991, -1.465e-07, 0.04163, -0.9991, -5.976e-08, 0.04163, -0.007435, 0.9838, -0.1789, 0.003383, 0.9967, 0.08121, 0.003383, 0.9967, 0.08121, -0.007452, 0.9838, -0.1789, 0.003383, 0.9967, 0.0812, -0.007453, 0.9838, -0.1789, -0.01778, 0.9041, -0.4269, -0.007452, 0.9838, -0.1789, -0.007453, 0.9838, -0.1789, -0.01778, 0.9041, -0.4269, -0.01778, 0.9041, -0.4269, -0.007452, 0.9838, -0.1789, -0.01786, -0.9035, -0.4282, -0.007513, -0.9836, -0.1803, -0.007513, -0.9836, -0.1803, -0.01784, -0.9035, -0.4282, -0.007515, -0.9836, -0.1803, -0.01784, -0.9035, -0.4282, -0.02695, -0.7621, -0.6469, -0.01784, -0.9035, -0.4282, -0.01784, -0.9035, -0.4282, -0.02695, -0.7621, -0.6469, -0.02695, -0.7621, -0.6469, -0.01784, -0.9035, -0.4282, 0.005305, 0.9919, 0.1271, 0.0053, 0.9918, 0.1274, 0.0053, 0.9918, 0.1274, 0.005305, 0.9919, 0.1271, 0.0053, 0.9918, 0.1274, 0.005306, 0.9919, 0.1272, 0.005306, 0.9919, 0.1272, 0.005292, 0.9919, 0.1268, 0.005305, 0.9919, 0.1271, 0.005306, 0.9919, 0.1272, 0.00529, 0.9919, 0.1269, 0.005292, 0.9919, 0.1268, 0.00529, 0.9919, 0.1269, 0.005298, 0.9919, 0.1267, 0.005292, 0.9919, 0.1268, 0.005507, 0.9918, 0.1278, 0.005261, 0.9919, 0.1267, 0.005261, 0.9919, 0.1267, -0.005636, -0.9908, -0.135, -0.005627, -0.9908, -0.1351, -0.005628, -0.9908, -0.1351, -0.005636, -0.9908, -0.135, -0.005628, -0.9908, -0.1351, -0.005636, -0.9908, -0.135, -0.005598, -0.9909, -0.1346, -0.005636, -0.9908, -0.135, -0.005636, -0.9908, -0.135, -0.005598, -0.9909, -0.1346, -0.005602, -0.9909, -0.1347, -0.005636, -0.9908, -0.135, -0.005598, -0.9909, -0.1346, -0.005614, -0.9909, -0.1344, -0.005602, -0.9909, -0.1347, -0.005598, -0.9909, -0.1346, -0.005615, -0.9909, -0.1344, -0.005614, -0.9909, -0.1344, 0.004679, 0.993, 0.1178, -0.4069, 0.9049, 0.125, 0.004688, 0.993, 0.1178, 0.004679, 0.993, 0.1178, -0.4076, 0.9045, 0.1257, -0.4069, 0.9049, 0.125, -0.4076, 0.9045, 0.1257, -0.7335, 0.6703, 0.1127, -0.4069, 0.9049, 0.125, -0.4076, 0.9045, 0.1257, -0.7336, 0.6702, 0.1128, -0.7335, 0.6703, 0.1127, -0.7336, 0.6702, 0.1128, -0.9326, 0.3511, 0.08327, -0.7335, 0.6703, 0.1127, -0.7336, 0.6702, 0.1128, -0.9324, 0.3519, 0.08265, -0.9326, 0.3511, 0.08327, -0.9324, 0.3519, 0.08265, -0.9992, -0.0001375, 0.04078, -0.9326, 0.3511, 0.08327, -0.9324, 0.3519, 0.08265, -0.9992, -0.0001424, 0.04078, -0.9992, -0.0001375, 0.04078, -0.9992, -0.0001424, 0.04078, -0.9362, -0.3513, -0.009129, -0.9992, -0.0001375, 0.04078, -0.9992, -0.0001424, 0.04078, -0.9365, -0.3506, -0.009681, -0.9362, -0.3513, -0.009129, -0.9365, -0.3506, -0.009681, -0.7408, -0.6686, -0.06401, -0.9362, -0.3513, -0.009129, -0.9365, -0.3506, -0.009681, -0.7412, -0.6681, -0.06449, -0.7408, -0.6686, -0.06401, -0.7412, -0.6681, -0.06449, -0.4176, -0.9016, -0.1131, -0.7408, -0.6686, -0.06401, -0.7412, -0.6681, -0.06449, -0.4168, -0.902, -0.1124, -0.4176, -0.9016, -0.1131, -0.4168, -0.902, -0.1124, -0.006294, -0.9897, -0.1433, -0.4176, -0.9016, -0.1131, -0.4168, -0.902, -0.1124, -0.006286, -0.9897, -0.1433, -0.006294, -0.9897, -0.1433, -0.006286, -0.9897, -0.1433, 0.4064, -0.9018, -0.1469, -0.006294, -0.9897, -0.1433, -0.006286, -0.9897, -0.1433, 0.4058, -0.902, -0.1474, 0.4064, -0.9018, -0.1469, 0.4058, -0.902, -0.1474, 0.733, -0.6686, -0.1255, 0.4064, -0.9018, -0.1469, 0.4058, -0.902, -0.1474, 0.733, -0.6686, -0.1255, 0.733, -0.6686, -0.1255, 0.733, -0.6686, -0.1255, 0.9323, -0.351, -0.08743, 0.733, -0.6686, -0.1255, 0.733, -0.6686, -0.1255, 0.9322, -0.3511, -0.08774, 0.9323, -0.351, -0.08743, 0.9322, -0.3511, -0.08774, 0.9991, -0.0001748, -0.04184, 0.9323, -0.351, -0.08743, 0.9322, -0.3511, -0.08774, 0.9991, -0.0001719, -0.04184, 0.9991, -0.0001748, -0.04184, 0.9991, -0.0001719, -0.04184, 0.9361, 0.3516, 0.005261, 0.9991, -0.0001748, -0.04184, 0.9991, -0.0001719, -0.04184, 0.9363, 0.3512, 0.005144, 0.9361, 0.3516, 0.005261, 0.9363, 0.3512, 0.005144, 0.7403, 0.6703, 0.05133, 0.9361, 0.3516, 0.005261, 0.9363, 0.3512, 0.005144, 0.7404, 0.6702, 0.05122, 0.7403, 0.6703, 0.05133, 0.7404, 0.6702, 0.05122, 0.4157, 0.9049, 0.09147, 0.7403, 0.6703, 0.05133, 0.7404, 0.6702, 0.05122, 0.4164, 0.9047, 0.0907, 0.4157, 0.9049, 0.09147, 0.4164, 0.9047, 0.0907, 0.004688, 0.993, 0.1178, 0.4157, 0.9049, 0.09147, 0.4164, 0.9047, 0.0907, 0.004679, 0.993, 0.1178, 0.004688, 0.993, 0.1178, 0.003395, 0.9965, 0.08318, 0.4073, 0.9112, 0.06235, 0.003425, 0.9965, 0.08328, 0.003395, 0.9965, 0.08318, 0.407, 0.9113, 0.06244, 0.4073, 0.9112, 0.06235, 0.407, 0.9113, 0.06244, 0.7321, 0.6803, 0.03501, 0.4073, 0.9112, 0.06235, 0.407, 0.9113, 0.06244, 0.7319, 0.6805, 0.03508, 0.7321, 0.6803, 0.03501, 0.7319, 0.6805, 0.03508, 0.9332, 0.3592, 0.0002957, 0.7321, 0.6803, 0.03501, 0.7319, 0.6805, 0.03508, 0.9332, 0.3592, 0.0002955, 0.9332, 0.3592, 0.0002957, 0.9332, 0.3592, 0.0002955, 0.9991, 0.0001562, -0.04317, 0.9332, 0.3592, 0.0002957, 0.9332, 0.3592, 0.0002955, 0.9991, 0.0001604, -0.04317, 0.9991, 0.0001562, -0.04317, 0.9991, 0.0001604, -0.04317, 0.9293, -0.357, -0.0942, 0.9991, 0.0001562, -0.04317, 0.9991, 0.0001604, -0.04317, 0.9293, -0.3572, -0.09427, 0.9293, -0.357, -0.0942, 0.9293, -0.3572, -0.09427, 0.7246, -0.674, -0.1438, 0.9293, -0.357, -0.0942, 0.9293, -0.3572, -0.09427, 0.7245, -0.6741, -0.1439, 0.7246, -0.674, -0.1438, 0.7245, -0.6741, -0.1439, 0.3972, -0.9006, -0.1768, 0.7246, -0.674, -0.1438, 0.7245, -0.6741, -0.1439, 0.3972, -0.9005, -0.1768, 0.3972, -0.9006, -0.1768, 0.3972, -0.9005, -0.1768, -0.00747, -0.984, -0.1778, 0.3972, -0.9006, -0.1768, 0.3972, -0.9005, -0.1768, -0.007464, -0.984, -0.1778, -0.00747, -0.984, -0.1778, -0.007464, -0.984, -0.1778, -0.4106, -0.9005, -0.1432, -0.00747, -0.984, -0.1778, -0.007464, -0.984, -0.1778, -0.4105, -0.9005, -0.1432, -0.4106, -0.9005, -0.1432, -0.4105, -0.9005, -0.1432, -0.734, -0.674, -0.08306, -0.4106, -0.9005, -0.1432, -0.4105, -0.9005, -0.1432, -0.734, -0.674, -0.08307, -0.734, -0.674, -0.08306, -0.734, -0.674, -0.08307, -0.9339, -0.3571, -0.01668, -0.734, -0.674, -0.08306, -0.734, -0.674, -0.08307, -0.9339, -0.3571, -0.01667, -0.9339, -0.3571, -0.01668, -0.9339, -0.3571, -0.01667, -0.9992, 0.0002198, 0.03958, -0.9339, -0.3571, -0.01668, -0.9339, -0.3571, -0.01667, -0.9992, 0.0002122, 0.03952, -0.9992, 0.0002198, 0.03958, -0.9992, 0.0002122, 0.03952, -0.93, 0.3592, 0.07798, -0.9992, 0.0002198, 0.03958, -0.9992, 0.0002122, 0.03952, -0.93, 0.3593, 0.07796, -0.93, 0.3592, 0.07798, -0.93, 0.3593, 0.07796, -0.7266, 0.6803, 0.09582, -0.93, 0.3592, 0.07798, -0.93, 0.3593, 0.07796, -0.7265, 0.6804, 0.0958, -0.7266, 0.6803, 0.09582, -0.7265, 0.6804, 0.0958, -0.4006, 0.9112, 0.0961, -0.7266, 0.6803, 0.09582, -0.7265, 0.6804, 0.0958, -0.4005, 0.9112, 0.0961, -0.4006, 0.9112, 0.0961, -0.4005, 0.9112, 0.0961, 0.003425, 0.9965, 0.08328, -0.4006, 0.9112, 0.0961, -0.4005, 0.9112, 0.0961, 0.003395, 0.9965, 0.08318, 0.003425, 0.9965, 0.08328, 0.004345, 0.9942, 0.1073, -0.3873, 0.9146, 0.1165, 0.00434, 0.9942, 0.1073, 0.004345, 0.9942, 0.1073, -0.387, 0.9147, 0.1167, -0.3873, 0.9146, 0.1165, -0.387, 0.9147, 0.1167, -0.7129, 0.6928, 0.109, -0.3873, 0.9146, 0.1165, -0.387, 0.9147, 0.1167, -0.7129, 0.6927, 0.109, -0.7129, 0.6928, 0.109, -0.7129, 0.6927, 0.109, -0.9249, 0.371, 0.08343, -0.7129, 0.6928, 0.109, -0.7129, 0.6927, 0.109, -0.9249, 0.371, 0.08336, -0.9249, 0.371, 0.08343, -0.9249, 0.371, 0.08336, -0.9992, -0.0003988, 0.04042, -0.9249, 0.371, 0.08343, -0.9249, 0.371, 0.08336, -0.9992, -0.0003484, 0.04046, -0.9992, -0.0003988, 0.04042, -0.9992, -0.0003484, 0.04046, -0.9289, -0.37, -0.01451, -0.9992, -0.0003988, 0.04042, -0.9992, -0.0003484, 0.04046, -0.929, -0.3699, -0.01444, -0.9289, -0.37, -0.01451, -0.929, -0.3699, -0.01444, -0.7204, -0.6896, -0.07361, -0.9289, -0.37, -0.01451, -0.929, -0.3699, -0.01444, -0.7205, -0.6895, -0.07347, -0.7204, -0.6896, -0.07361, -0.7205, -0.6895, -0.07347, -0.3973, -0.9092, -0.1243, -0.7204, -0.6896, -0.07361, -0.7205, -0.6895, -0.07347, -0.3973, -0.9092, -0.1243, -0.3973, -0.9092, -0.1243, -0.3973, -0.9092, -0.1243, -0.005884, -0.9879, -0.1547, -0.3973, -0.9092, -0.1243, -0.3973, -0.9092, -0.1243, -0.005888, -0.9879, -0.1547, -0.005884, -0.9879, -0.1547, -0.005888, -0.9879, -0.1547, 0.3856, -0.9092, -0.157, -0.005884, -0.9879, -0.1547, -0.005888, -0.9879, -0.1547, 0.3854, -0.9093, -0.1568, 0.3856, -0.9092, -0.157, 0.3854, -0.9093, -0.1568, 0.7118, -0.6896, -0.1332, 0.3856, -0.9092, -0.157, 0.3854, -0.9093, -0.1568, 0.7119, -0.6896, -0.1332, 0.7118, -0.6896, -0.1332, 0.7119, -0.6896, -0.1332, 0.9245, -0.3699, -0.09168, 0.7118, -0.6896, -0.1332, 0.7119, -0.6896, -0.1332, 0.9245, -0.3699, -0.09169, 0.9245, -0.3699, -0.09168, 0.9245, -0.3699, -0.09169, 0.9991, 5.624e-05, -0.04251, 0.9245, -0.3699, -0.09168, 0.9245, -0.3699, -0.09169, 0.9991, -8.505e-06, -0.0425, 0.9991, 5.624e-05, -0.04251, 0.9991, -8.505e-06, -0.0425, 0.9287, 0.3709, 0.006211, 0.9991, 5.624e-05, -0.04251, 0.9991, -8.505e-06, -0.0425, 0.9285, 0.3712, 0.006052, 0.9287, 0.3709, 0.006211, 0.9285, 0.3712, 0.006052, 0.7195, 0.6928, 0.04934, 0.9287, 0.3709, 0.006211, 0.9285, 0.3712, 0.006052, 0.7195, 0.6927, 0.04936, 0.7195, 0.6928, 0.04934, 0.7195, 0.6927, 0.04936, 0.3957, 0.9145, 0.08406, 0.7195, 0.6928, 0.04934, 0.7195, 0.6927, 0.04936, 0.3955, 0.9146, 0.08389, 0.3957, 0.9145, 0.08406, 0.3955, 0.9146, 0.08389, 0.00434, 0.9942, 0.1073, 0.3957, 0.9145, 0.08406, 0.3955, 0.9146, 0.08389, 0.004345, 0.9942, 0.1073, 0.00434, 0.9942, 0.1073, -0.04127, 0.131, -0.9905, -0.04126, 0.131, -0.9905, -0.04128, 0.131, -0.9905, -0.04127, 0.131, -0.9905, -0.04126, 0.131, -0.9905, -0.04126, 0.131, -0.9905, -0.04126, 0.131, -0.9905, -0.04127, 0.131, -0.9905, -0.04126, 0.131, -0.9905, -0.04126, 0.131, -0.9905, -0.04127, 0.131, -0.9905, -0.04127, 0.131, -0.9905, -0.04127, 0.131, -0.9905, -0.04127, 0.131, -0.9905, -0.04127, 0.131, -0.9905, -0.04127, 0.131, -0.9905, -0.04127, 0.131, -0.9905, -0.04127, 0.131, -0.9905, -0.04127, 0.131, -0.9905, -0.04126, 0.131, -0.9905, -0.04127, 0.131, -0.9905, -0.04127, 0.131, -0.9905, -0.04126, 0.131, -0.9905, -0.04126, 0.131, -0.9905, -0.04126, 0.131, -0.9905, -0.04127, 0.131, -0.9905, -0.04126, 0.131, -0.9905, -0.04126, 0.131, -0.9905, -0.04127, 0.131, -0.9905, -0.04127, 0.131, -0.9905, -0.04127, 0.131, -0.9905, -0.04127, 0.131, -0.9905, -0.04127, 0.131, -0.9905, -0.04127, 0.131, -0.9905, -0.04127, 0.131, -0.9905, -0.04127, 0.131, -0.9905, -0.04127, 0.131, -0.9905, -0.04127, 0.131, -0.9905, -0.04127, 0.131, -0.9905, -0.04127, 0.131, -0.9905, -0.04127, 0.131, -0.9905, -0.04127, 0.131, -0.9905, -0.04127, 0.131, -0.9905, -0.04127, 0.131, -0.9905, -0.04127, 0.131, -0.9905, -0.04127, 0.131, -0.9905, -0.04127, 0.131, -0.9905, -0.04127, 0.131, -0.9905, -0.04127, 0.131, -0.9905, -0.04128, 0.131, -0.9905, -0.04127, 0.131, -0.9905, -0.04127, 0.131, -0.9905, -0.04128, 0.131, -0.9905, -0.04128, 0.131, -0.9905, -0.04128, 0.131, -0.9905, -0.04127, 0.131, -0.9905, -0.04128, 0.131, -0.9905, -0.04128, 0.131, -0.9905, -0.04127, 0.131, -0.9905, -0.04127, 0.131, -0.9905, -0.04127, 0.131, -0.9905, -0.04127, 0.131, -0.9905, -0.04127, 0.131, -0.9905, -0.04127, 0.131, -0.9905, -0.04127, 0.131, -0.9905, -0.04127, 0.131, -0.9905, -0.04127, 0.131, -0.9905, -0.04127, 0.131, -0.9905, -0.04127, 0.131, -0.9905, -0.04127, 0.131, -0.9905, -0.04127, 0.131, -0.9905, -0.04127, 0.131, -0.9905, -0.04127, 0.131, -0.9905, -0.04127, 0.131, -0.9905, -0.04127, 0.131, -0.9905, -0.04127, 0.131, -0.9905, -0.04127, 0.131, -0.9905, -0.04127, 0.131, -0.9905, -0.04127, 0.131, -0.9905, -0.04127, 0.131, -0.9905, -0.04127, 0.131, -0.9905, -0.04127, 0.131, -0.9905, -0.04127, 0.131, -0.9905, -0.04127, 0.131, -0.9905, -0.04127, 0.131, -0.9905, -0.04127, 0.131, -0.9905, -0.04127, 0.131, -0.9905, -0.04127, 0.131, -0.9905, -0.04127, 0.131, -0.9905, -0.04127, 0.131, -0.9905, -0.04127, 0.131, -0.9905, -0.04128, 0.131, -0.9905, -0.04127, 0.131, -0.9905, -0.04127, 0.131, -0.9905, -0.04127, 0.131, -0.9905, -0.04128, 0.131, -0.9905])] * 3)])
me_chimney001_physics = bpy.data.meshes.new('chimney001_physics')
me_chimney001_physics.from_pydata([(-6.945, -18.77, 150.5), (1e-06, -14.0, -1e-06), (2.988, -22.86, 149.9), (-9.899, -9.899, -1e-06), (-11.01, -8.976, 152.0), (12.9, -18.79, 150.5), (9.899, -9.899, -1e-06), (17.01, -9.024, 152.0), (14.0, 1e-06, 0.0), (9.899, 9.899, 0.0), (-9.899, 9.899, 0.0), (-1e-06, 14.0, 0.0), (-14.0, -1e-06, 0.0), (12.94, 0.773, 153.5), (3.012, 4.856, 154.1), (-6.899, 0.7917, 153.5), (4.0, -18.31, 180.1), (-2.383, -12.0, 181.0), (-0.5134, -16.46, 180.3), (8.513, -16.46, 180.3), (-16.42, -27.22, 165.3), (2.0, -34.77, 164.2), (10.38, -12.0, 181.0), (4.0, -5.687, 181.9), (-0.5134, -7.536, 181.7), (8.513, -7.536, 181.7), (-16.42, 9.221, 170.7), (2.0, 16.77, 171.8), (20.42, 9.221, 170.7), (-24.05, -9.0, 168.0), (20.42, -27.22, 165.3), (28.05, -9.0, 168.0)], [], [(0, 1, 2), (0, 3, 1), (0, 4, 3), (0, 2, 4), (5, 6, 7), (6, 8, 7), (8, 6, 9), (9, 6, 1), (9, 1, 3), (9, 3, 10), (9, 10, 11), (10, 3, 12), (5, 1, 6), (8, 9, 7), (9, 13, 7), (13, 9, 11), (13, 11, 14), (12, 4, 10), (10, 4, 15), (5, 15, 4), (5, 14, 15), (5, 13, 14), (4, 2, 5), (3, 4, 12), (15, 14, 11), (15, 11, 10), (5, 7, 13), (5, 2, 1), (16, 17, 18), (16, 19, 17), (16, 18, 20), (20, 21, 16), (16, 21, 19), (22, 23, 19), (23, 24, 19), (24, 17, 19), (22, 25, 23), (23, 26, 24), (23, 27, 26), (23, 25, 28), (28, 27, 23), (24, 26, 17), (26, 29, 17), (20, 18, 17), (17, 29, 20), (19, 30, 22), (30, 31, 22), (19, 21, 30), (27, 28, 31), (27, 31, 26), (26, 31, 20), (21, 20, 30), (30, 20, 31), (26, 20, 29), (28, 25, 22), (22, 31, 28)])
me_chimney001_physics.polygons.foreach_set('use_smooth', [True] * 56)
_uv = me_chimney001_physics.uv_layers.new(name='UVMap')
_uv.uv.foreach_set('vector', [0.0, 0.0, 0.0, 0.0, 0.0, 0.0, 0.0, 0.0, 0.0, 0.0, 0.0, 0.0, 0.0, 0.0, 0.0, 0.0, 0.0, 0.0, 0.0, 0.0, 0.0, 0.0, 0.0, 0.0, 0.0, 0.0, 0.0, 0.0, 0.0, 0.0, 0.0, 0.0, 0.0, 0.0, 0.0, 0.0, 0.0, 0.0, 0.0, 0.0, 0.0, 0.0, 0.0, 0.0, 0.0, 0.0, 0.0, 0.0, 0.0, 0.0, 0.0, 0.0, 0.0, 0.0, 0.0, 0.0, 0.0, 0.0, 0.0, 0.0, 0.0, 0.0, 0.0, 0.0, 0.0, 0.0, 0.0, 0.0, 0.0, 0.0, 0.0, 0.0, 0.0, 0.0, 0.0, 0.0, 0.0, 0.0, 0.0, 0.0, 0.0, 0.0, 0.0, 0.0, 0.0, 0.0, 0.0, 0.0, 0.0, 0.0, 0.0, 0.0, 0.0, 0.0, 0.0, 0.0, 0.0, 0.0, 0.0, 0.0, 0.0, 0.0, 0.0, 0.0, 0.0, 0.0, 0.0, 0.0, 0.0, 0.0, 0.0, 0.0, 0.0, 0.0, 0.0, 0.0, 0.0, 0.0, 0.0, 0.0, 0.0, 0.0, 0.0, 0.0, 0.0, 0.0, 0.0, 0.0, 0.0, 0.0, 0.0, 0.0, 0.0, 0.0, 0.0, 0.0, 0.0, 0.0, 0.0, 0.0, 0.0, 0.0, 0.0, 0.0, 0.0, 0.0, 0.0, 0.0, 0.0, 0.0, 0.0, 0.0, 0.0, 0.0, 0.0, 0.0, 0.0, 0.0, 0.0, 0.0, 0.0, 0.0, 0.0, 0.0, 0.0, 0.0, 0.0, 0.0, 0.0, 0.0, 0.0, 0.0, 0.0, 0.0, 0.0, 0.0, 0.0, 0.0, 0.0, 0.0, 0.0, 0.0, 0.0, 0.0, 0.0, 0.0, 0.0, 0.0, 0.0, 0.0, 0.0, 0.0, 0.0, 0.0, 0.0, 0.0, 0.0, 0.0, 0.0, 0.0, 0.0, 0.0, 0.0, 0.0, 0.0, 0.0, 0.0, 0.0, 0.0, 0.0, 0.0, 0.0, 0.0, 0.0, 0.0, 0.0, 0.0, 0.0, 0.0, 0.0, 0.0, 0.0, 0.0, 0.0, 0.0, 0.0, 0.0, 0.0, 0.0, 0.0, 0.0, 0.0, 0.0, 0.0, 0.0, 0.0, 0.0, 0.0, 0.0, 0.0, 0.0, 0.0, 0.0, 0.0, 0.0, 0.0, 0.0, 0.0, 0.0, 0.0, 0.0, 0.0, 0.0, 0.0, 0.0, 0.0, 0.0, 0.0, 0.0, 0.0, 0.0, 0.0, 0.0, 0.0, 0.0, 0.0, 0.0, 0.0, 0.0, 0.0, 0.0, 0.0, 0.0, 0.0, 0.0, 0.0, 0.0, 0.0, 0.0, 0.0, 0.0, 0.0, 0.0, 0.0, 0.0, 0.0, 0.0, 0.0, 0.0, 0.0, 0.0, 0.0, 0.0, 0.0, 0.0, 0.0, 0.0, 0.0, 0.0, 0.0, 0.0, 0.0, 0.0, 0.0, 0.0, 0.0, 0.0, 0.0, 0.0, 0.0, 0.0, 0.0, 0.0, 0.0, 0.0, 0.0, 0.0, 0.0, 0.0, 0.0, 0.0, 0.0, 0.0, 0.0, 0.0, 0.0, 0.0, 0.0, 0.0, 0.0, 0.0, 0.0, 0.0, 0.0, 0.0, 0.0])
me_chimney001_physics.materials.append(mat_phy)
me_chimney001_physics.use_remesh_fix_poles = True
me_chimney001_physics.use_remesh_preserve_attributes = False
me_chimney001_physics.use_mirror_vertex_groups = False
me_chimney001_physics.update()
me_chimney001_physics.normals_split_custom_set([tuple(v) for v in zip(*[iter([0.7983, 0.01726, -0.6021, 0.9905, 0.1372, -0.0004688, 0.9995, -0.033, -0.001016, 0.7983, 0.01726, -0.6021, 0.593, 0.1825, -0.7842, 0.9905, 0.1372, -0.0004688, 0.7983, 0.01726, -0.6021, 0.01178, -0.1104, -0.9938, 0.593, 0.1825, -0.7842, 0.7983, 0.01726, -0.6021, 0.9995, -0.033, -0.001016, 0.01178, -0.1104, -0.9938, 0.7988, -0.1604, 0.5799, 0.5996, 0.1121, 0.7924, -0.0002802, 0.006402, 1.0, 0.5996, 0.1121, 0.7924, -6.713e-05, 0.04677, 0.9989, -0.0002802, 0.006402, 1.0, -6.713e-05, 0.04677, 0.9989, 0.5996, 0.1121, 0.7924, -0.5923, 0.2, 0.7805, -0.5923, 0.2, 0.7805, 0.5996, 0.1121, 0.7924, 0.9905, 0.1372, -0.0004688, -0.5923, 0.2, 0.7805, 0.9905, 0.1372, -0.0004688, 0.593, 0.1825, -0.7842, -0.5923, 0.2, 0.7805, 0.593, 0.1825, -0.7842, -0.6033, 0.06949, -0.7945, -0.5923, 0.2, 0.7805, -0.6033, 0.06949, -0.7945, -0.9989, -0.04596, 0.0005006, -0.6033, 0.06949, -0.7945, 0.593, 0.1825, -0.7842, 9.537e-07, 0.007257, -1.0, 0.7988, -0.1604, 0.5799, 0.9905, 0.1372, -0.0004688, 0.5996, 0.1121, 0.7924, -6.713e-05, 0.04677, 0.9989, -0.5923, 0.2, 0.7805, -0.0002802, 0.006402, 1.0, -0.5923, 0.2, 0.7805, -0.7909, -0.09531, 0.6044, -0.0002802, 0.006402, 1.0, -0.7909, -0.09531, 0.6044, -0.5923, 0.2, 0.7805, -0.9989, -0.04596, 0.0005006, -0.7909, -0.09531, 0.6044, -0.9989, -0.04596, 0.0005006, -0.9771, -0.2127, 0.0008998, 9.537e-07, 0.007257, -1.0, 0.01178, -0.1104, -0.9938, -0.6033, 0.06949, -0.7945, -0.6033, 0.06949, -0.7945, 0.01178, -0.1104, -0.9938, -0.7786, -0.178, -0.6017, 0.7988, -0.1604, 0.5799, -0.7786, -0.178, -0.6017, 0.01178, -0.1104, -0.9938, 0.7988, -0.1604, 0.5799, -0.9771, -0.2127, 0.0008998, -0.7786, -0.178, -0.6017, 0.7988, -0.1604, 0.5799, -0.7909, -0.09531, 0.6044, -0.9771, -0.2127, 0.0008998, 0.01178, -0.1104, -0.9938, 0.9995, -0.033, -0.001016, 0.7988, -0.1604, 0.5799, 0.593, 0.1825, -0.7842, 0.01178, -0.1104, -0.9938, 9.537e-07, 0.007257, -1.0, -0.7786, -0.178, -0.6017, -0.9771, -0.2127, 0.0008998, -0.9989, -0.04596, 0.0005006, -0.7786, -0.178, -0.6017, -0.9989, -0.04596, 0.0005006, -0.6033, 0.06949, -0.7945, 0.7988, -0.1604, 0.5799, -0.0002802, 0.006402, 1.0, -0.7909, -0.09531, 0.6044, 0.7988, -0.1604, 0.5799, 0.9995, -0.033, -0.001016, 0.9905, 0.1372, -0.0004688, 0.6423, -0.7525, -0.1458, 0.1289, -0.8667, -0.482, 0.4857, -0.7951, -0.3633, 0.6423, -0.7525, -0.1458, 0.5467, -0.8026, 0.2387, 0.1289, -0.8667, -0.482, 0.6423, -0.7525, -0.1458, 0.4857, -0.7951, -0.3633, 0.06869, 0.975, -0.2115, 0.06869, 0.975, -0.2115, 0.8388, -0.5435, 0.03393, 0.6423, -0.7525, -0.1458, 0.6423, -0.7525, -0.1458, 0.8388, -0.5435, 0.03393, 0.5467, -0.8026, 0.2387, 0.1204, -0.8092, 0.575, -0.3636, -0.9315, 7.153e-06, 0.5467, -0.8026, 0.2387, -0.3636, -0.9315, 7.153e-06, -0.1135, -0.9606, -0.2537, 0.5467, -0.8026, 0.2387, -0.1135, -0.9606, -0.2537, 0.1289, -0.8667, -0.482, 0.5467, -0.8026, 0.2387, 0.1204, -0.8092, 0.575, -0.2518, -0.89, 0.38, -0.3636, -0.9315, 7.153e-06, -0.3636, -0.9315, 7.153e-06, -0.387, 0.8869, -0.2524, -0.1135, -0.9606, -0.2537, -0.3636, -0.9315, 7.153e-06, -0.9729, 0.2312, -0.0001055, -0.387, 0.8869, -0.2524, -0.3636, -0.9315, 7.153e-06, -0.2518, -0.89, 0.38, -0.4002, -0.7627, 0.5081, -0.4002, -0.7627, 0.5081, -0.9729, 0.2312, -0.0001055, -0.3636, -0.9315, 7.153e-06, -0.1135, -0.9606, -0.2537, -0.387, 0.8869, -0.2524, 0.1289, -0.8667, -0.482, -0.387, 0.8869, -0.2524, 0.1069, -0.7181, -0.6877, 0.1289, -0.8667, -0.482, 0.06869, 0.975, -0.2115, 0.4857, -0.7951, -0.3633, 0.1289, -0.8667, -0.482, 0.1289, -0.8667, -0.482, 0.1069, -0.7181, -0.6877, 0.06869, 0.975, -0.2115, 0.5467, -0.8026, 0.2387, 0.5546, 0.4822, 0.6781, 0.1204, -0.8092, 0.575, 0.5546, 0.4822, 0.6781, -0.1447, 0.9723, 0.1834, 0.1204, -0.8092, 0.575, 0.5467, -0.8026, 0.2387, 0.8388, -0.5435, 0.03393, 0.5546, 0.4822, 0.6781, -0.9729, 0.2312, -0.0001055, -0.4002, -0.7627, 0.5081, -0.1447, 0.9723, 0.1834, -0.9729, 0.2312, -0.0001055, -0.1447, 0.9723, 0.1834, -0.387, 0.8869, -0.2524, -0.387, 0.8869, -0.2524, -0.1447, 0.9723, 0.1834, 0.06869, 0.975, -0.2115, 0.8388, -0.5435, 0.03393, 0.06869, 0.975, -0.2115, 0.5546, 0.4822, 0.6781, 0.5546, 0.4822, 0.6781, 0.06869, 0.975, -0.2115, -0.1447, 0.9723, 0.1834, -0.387, 0.8869, -0.2524, 0.06869, 0.975, -0.2115, 0.1069, -0.7181, -0.6877, -0.4002, -0.7627, 0.5081, -0.2518, -0.89, 0.38, 0.1204, -0.8092, 0.575, 0.1204, -0.8092, 0.575, -0.1447, 0.9723, 0.1834, -0.4002, -0.7627, 0.5081])] * 3)])
arm_chimney001_qc_skeleton = bpy.data.armatures.new('chimney001.qc_skeleton')  # bones are not reproduced

# ---- objects
ob_chimney001_qc_skeleton = bpy.data.objects.new('chimney001.qc_skeleton', arm_chimney001_qc_skeleton)
ob_chimney001_reference = bpy.data.objects.new('chimney001_reference', me_chimney001_reference)
ob_chimney001_physics = bpy.data.objects.new('chimney001_physics', me_chimney001_physics)

# ---- transforms, parenting, visibility, modifiers, constraints
ob_chimney001_qc_skeleton.location = (0.0, 0.0, 0.0)
ob_chimney001_qc_skeleton.show_in_front = True
ob_chimney001_qc_skeleton.lineart.crease_threshold = 0.0
ob_chimney001_reference.parent = ob_chimney001_qc_skeleton
ob_chimney001_reference.location = (0.0, 0.0, 0.0)
ob_chimney001_reference.lineart.crease_threshold = 0.0
_vg = ob_chimney001_reference.vertex_groups.new(name='static_prop')
_vg.add([0, 1, 2, 3, 4, 5, 6, 7, 8, 9, 10, 11, 12, 13, 14, 15, 16, 17, 18, 19, 20, 21, 22, 23, 24, 25, 26, 27, 28, 29, 30, 31, 32, 33, 34, 35, 36, 37, 38, 39, 40, 41, 42, 43, 44, 45, 46, 47, 48, 49, 50, 51, 52, 53, 54, 55, 56, 57, 58, 59, 60, 61, 62, 63, 64, 65, 66, 67, 68, 69, 70, 71, 72, 73, 74, 75, 76, 77, 78, 79, 80, 81, 82, 83, 84, 85, 86, 87, 88, 89, 90, 91, 92, 93, 94, 95, 96, 97, 98, 99, 100, 101, 102, 103, 104, 105, 106, 107, 108, 109, 110, 111, 112, 113, 114, 115, 116, 117, 118, 119, 120, 121, 122, 123, 124, 125, 126, 127, 128, 129, 130, 131, 132, 133, 134, 135, 136, 137, 138, 139, 140, 141, 142, 143, 144, 145, 146, 147, 148, 149, 150, 151, 152, 153, 154, 155, 156, 157, 158, 159, 160, 161, 162, 163, 164, 165, 166, 167, 168, 169, 170, 171, 172, 173, 174, 175, 176, 177, 178, 179, 180, 181, 182, 183, 184, 185, 186, 187, 188, 189, 190, 191, 192, 193, 194, 195, 196, 197, 198, 199, 200, 201, 202, 203, 204, 205, 206, 207, 208, 209, 210, 211, 212, 213, 214, 215, 216, 217, 218, 219, 220, 221, 222, 223, 224, 225, 226, 227, 228, 229, 230, 231, 232, 233, 234, 235, 236, 237, 238, 239], 1.0, 'REPLACE')
_m = ob_chimney001_reference.modifiers.new('Armature', 'ARMATURE')
_m.object = ob_chimney001_qc_skeleton
ob_chimney001_physics.parent = ob_chimney001_qc_skeleton
ob_chimney001_physics.location = (0.0, 0.0, 0.0)
ob_chimney001_physics.display_type = 'SOLID'
ob_chimney001_physics.show_wire = True
ob_chimney001_physics.lineart.crease_threshold = 0.0
_vg = ob_chimney001_physics.vertex_groups.new(name='static_prop')
_vg.add([0, 1, 2, 3, 4, 5, 6, 7, 8, 9, 10, 11, 12, 13, 14, 15, 16, 17, 18, 19, 20, 21, 22, 23, 24, 25, 26, 27, 28, 29, 30, 31], 1.0, 'REPLACE')
_m = ob_chimney001_physics.modifiers.new('Armature', 'ARMATURE')
_m.object = ob_chimney001_qc_skeleton

# ---- collection membership
scene.collection.objects.link(ob_chimney001_qc_skeleton)
scene.collection.objects.link(ob_chimney001_reference)
scene.collection.objects.link(ob_chimney001_physics)
col_chimney001.objects.link(ob_chimney001_qc_skeleton)
col_chimney001.objects.link(ob_chimney001_reference)
col_chimney001.objects.link(ob_chimney001_physics)

# ---- scene / render settings (as saved in the file)
scene.frame_start = 1; scene.frame_end = 250; scene.frame_set(0)
scene.render.engine = 'BLENDER_EEVEE_NEXT'
scene.cycles.use_denoising = False
scene.cycles.samples = 128
scene.cycles.sampling_pattern = 'TABULATED_SOBOL'
scene.cycles.use_adaptive_sampling = False
scene.cycles.use_light_tree = False
scene.view_settings.view_transform = 'Filmic'
bpy.context.view_layer.update()

# ---- added for rendering (the .blend has no active camera and no usable light): camera, sun + grey world if the file has none
cam_auto = bpy.data.cameras.new('AutoCamera')
cam_auto.lens = 50.0
cam_auto.sensor_width = 36.0
cam_auto.clip_end = 3191.68
ob_auto_camera = bpy.data.objects.new('AutoCamera', cam_auto)
scene.collection.objects.link(ob_auto_camera)
ob_auto_camera.location = (183.863, -228.016, 236.46)
ob_auto_camera.rotation_euler = (1.09748, -7.21219e-08, 0.694738)
scene.camera = ob_auto_camera
light_auto_sun = bpy.data.lights.new('AutoSun', 'SUN')
light_auto_sun.energy = 3.0
light_auto_sun.angle = 0.0523599
ob_auto_sun = bpy.data.objects.new('AutoSun', light_auto_sun)
scene.collection.objects.link(ob_auto_sun)
ob_auto_sun.rotation_euler = (0.872665, 0.174533, 0.523599)
if scene.world is None:
    world_auto = bpy.data.worlds.new('AutoWorld')
    world_auto.color = (0.3, 0.3, 0.3)
    scene.world = world_auto
bpy.context.view_layer.update()
